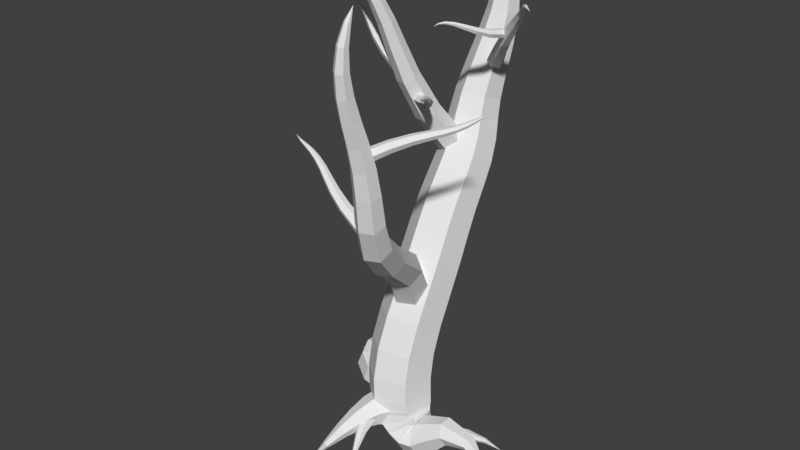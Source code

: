 # Source: Eiche_Blattlos_1.blend  (saved by Blender 2.79.0; exported with 4.5.12 LTS)
import bpy
from mathutils import Matrix  # noqa: F401  (used for matrix-valued properties, if any)

bpy.ops.wm.read_factory_settings(use_empty=True)
scene = bpy.context.scene
scene.name = 'Scene'

# ---- collections
col_collection_1 = bpy.data.collections.new('Collection 1'); scene.collection.children.link(col_collection_1)

# ---- materials (node trees are filled in below, after node groups)
mat_material = bpy.data.materials.new('Material')
mat_material.alpha_threshold = 0.0
mat_material.use_transparent_shadow = False
mat_material.roughness = 0.5

# ---- material node trees

# ---- world
world_world = bpy.data.worlds.new('World'); scene.world = world_world
world_world.color = (0.05088, 0.05088, 0.05088)
world_world.use_sun_shadow = False
world_world.sun_shadow_jitter_overblur = 0.0
world_world.cycles.sampling_method = 'MANUAL'

# ---- meshes
me_cunurbspath = bpy.data.meshes.new('CUNurbsPath')
me_cunurbspath.from_pydata([(1.739, 1.183e-08, -0.4731), (1.739, 1.183e-08, -0.4731), (1.739, 1.183e-08, -0.4731), (1.739, 1.183e-08, -0.4731), (1.739, 1.183e-08, -0.4731), (1.739, 1.183e-08, -0.4731), (1.409, -0.06551, -0.017), (1.407, 0.06377, -0.017), (1.362, 0.1279, -0.1196), (1.318, 0.06275, -0.2222), (1.319, -0.06653, -0.2222), (1.365, -0.1307, -0.1196), (0.9299, -0.114, 0.08299), (0.9246, 0.09529, 0.08323), (0.9659, 0.2012, -0.09257), (1.012, 0.0979, -0.2686), (1.018, -0.1114, -0.2688), (0.9764, -0.2173, -0.09305), (0.5735, -0.1561, -0.06706), (0.5664, 0.1145, -0.06688), (0.6953, 0.2534, -0.2602), (0.8314, 0.1217, -0.4538), (0.8385, -0.1489, -0.4539), (0.7095, -0.2879, -0.2606), (0.4231, -0.186, -0.1395), (0.4279, 0.1367, -0.1326), (0.5203, 0.3024, -0.3939), (0.6079, 0.1453, -0.662), (0.6032, -0.1775, -0.6688), (0.5107, -0.3431, -0.4076), (0.4335, -0.2121, -0.1006), (0.4707, 0.1553, -0.0923), (0.3972, 0.3553, -0.3941), (0.2864, 0.1879, -0.7042), (0.2492, -0.1796, -0.7125), (0.3227, -0.3796, -0.4107), (0.4204, -0.2313, -0.03413), (0.4898, 0.1758, -0.04021), (0.2944, 0.4145, -0.3148), (0.02955, 0.2461, -0.5833), (-0.03982, -0.161, -0.5773), (0.1556, -0.3997, -0.3027), (0.3875, -0.2412, 0.04802), (0.4715, 0.2039, 0.03276), (0.2003, 0.4776, -0.2059), (-0.1548, 0.3061, -0.4294), (-0.2387, -0.139, -0.4141), (0.03249, -0.4126, -0.1754), (0.3824, -0.2536, 0.1079), (0.4673, 0.224, 0.101), (0.1221, 0.5295, -0.05009), (-0.308, 0.3574, -0.1943), (-0.3928, -0.1202, -0.1874), (-0.04761, -0.4257, -0.03629), (0.3679, -0.2625, 0.253), (0.4561, 0.2322, 0.2445), (0.07585, 0.5542, 0.1788), (-0.3926, 0.3815, 0.1216), (-0.4809, -0.1132, 0.1301), (-0.1006, -0.4352, 0.1958), (0.3507, -0.2486, 0.5701), (0.4429, 0.2451, 0.5177), (0.05912, 0.5702, 0.4731), (-0.4168, 0.4017, 0.4811), (-0.509, -0.09202, 0.5335), (-0.1252, -0.4172, 0.5781), (0.3526, -0.1675, 1.016), (0.4429, 0.3074, 0.8966), (0.06439, 0.6246, 0.8336), (-0.4045, 0.4669, 0.8898), (-0.4949, -0.007914, 1.009), (-0.1164, -0.3251, 1.072), (0.3747, -0.001023, 1.516), (0.4604, 0.4479, 1.346), (0.08844, 0.7514, 1.261), (-0.3693, 0.6058, 1.345), (-0.455, 0.1569, 1.515), (-0.083, -0.1466, 1.6), (0.4043, 0.2107, 2.012), (0.4867, 0.6421, 1.826), (0.1221, 0.9341, 1.73), (-0.3251, 0.7948, 1.82), (-0.4075, 0.3634, 2.006), (-0.04285, 0.07143, 2.102), (0.427, 0.412, 2.47), (0.5076, 0.834, 2.289), (0.1508, 1.118, 2.191), (-0.2866, 0.9796, 2.275), (-0.3673, 0.5576, 2.456), (-0.01047, 0.2739, 2.554), (0.4397, 0.5909, 2.884), (0.5181, 1.0, 2.7), (0.169, 1.274, 2.596), (-0.2584, 1.138, 2.676), (-0.3369, 0.7291, 2.861), (0.01219, 0.4554, 2.964), (0.4488, 0.7737, 3.258), (0.5242, 1.161, 3.053), (0.1826, 1.42, 2.934), (-0.2344, 1.291, 3.02), (-0.3098, 0.9039, 3.225), (0.03184, 0.6451, 3.344), (0.4549, 0.9732, 3.591), (0.5275, 1.339, 3.371), (0.1944, 1.581, 3.237), (-0.2114, 1.456, 3.322), (-0.2841, 1.09, 3.541), (0.04909, 0.8486, 3.676), (0.4455, 1.164, 3.882), (0.5156, 1.523, 3.68), (0.194, 1.75, 3.541), (-0.1977, 1.619, 3.604), (-0.2678, 1.26, 3.806), (0.05383, 1.032, 3.945), (0.4127, 1.311, 4.136), (0.4775, 1.671, 3.979), (0.1708, 1.893, 3.858), (-0.2008, 1.755, 3.892), (-0.2656, 1.395, 4.048), (0.04111, 1.173, 4.17), (0.3729, 1.416, 4.372), (0.4321, 1.766, 4.259), (0.1429, 1.987, 4.178), (-0.2055, 1.858, 4.211), (-0.2647, 1.508, 4.325), (0.02456, 1.287, 4.405), (0.3577, 1.51, 4.641), (0.4128, 1.838, 4.547), (0.1461, 2.054, 4.51), (-0.1755, 1.942, 4.567), (-0.2306, 1.614, 4.66), (0.03602, 1.398, 4.697), (0.3826, 1.617, 4.979), (0.433, 1.916, 4.895), (0.1921, 2.119, 4.882), (-0.09923, 2.022, 4.952), (-0.1497, 1.723, 5.036), (0.09121, 1.52, 5.049), (0.4273, 1.739, 5.382), (0.4732, 2.007, 5.314), (0.2592, 2.189, 5.306), (-0.0007441, 2.102, 5.365), (-0.0467, 1.833, 5.433), (0.1673, 1.652, 5.442), (0.4527, 1.856, 5.812), (0.4943, 2.088, 5.775), (0.3126, 2.242, 5.77), (0.08938, 2.165, 5.802), (0.04781, 1.933, 5.84), (0.2295, 1.779, 5.845), (0.4372, 1.925, 6.224), (0.4718, 2.108, 6.224), (0.3312, 2.229, 6.232), (0.1562, 2.168, 6.241), (0.1217, 1.985, 6.24), (0.2622, 1.864, 6.232), (0.3957, 1.932, 6.576), (0.4155, 2.045, 6.567), (0.3312, 2.12, 6.588), (0.227, 2.082, 6.619), (0.2072, 1.969, 6.628), (0.2915, 1.894, 6.607), (0.4411, 2.052, 6.83), (0.4411, 2.052, 6.83), (0.4411, 2.052, 6.83), (0.4411, 2.052, 6.83), (0.4411, 2.052, 6.83), (0.4411, 2.052, 6.83), (1.445, 0.7588, -0.6823), (1.445, 0.7588, -0.6823), (1.445, 0.7588, -0.6823), (1.445, 0.7588, -0.6823), (1.445, 0.7588, -0.6823), (1.445, 0.7588, -0.6823), (1.299, 0.5699, -0.4391), (1.272, 0.5983, -0.4391), (1.244, 0.5996, -0.4683), (1.245, 0.5725, -0.4975), (1.273, 0.5441, -0.4975), (1.3, 0.5428, -0.4683), (1.11, 0.3736, -0.2787), (1.06, 0.4358, -0.2823), (1.024, 0.4539, -0.3508), (1.037, 0.4098, -0.4158), (1.087, 0.3476, -0.4123), (1.123, 0.3295, -0.3437), (0.8497, 0.1765, -0.2191), (0.7912, 0.2805, -0.226), (0.7727, 0.3316, -0.3323), (0.8126, 0.2788, -0.4318), (0.8711, 0.1749, -0.4249), (0.8897, 0.1237, -0.3186), (0.5111, -0.002082, -0.2781), (0.4556, 0.1472, -0.2817), (0.4738, 0.2358, -0.4128), (0.5475, 0.1751, -0.5404), (0.603, 0.02584, -0.5368), (0.5848, -0.06276, -0.4056), (0.0908, -0.1465, -0.4598), (0.044, 0.04692, -0.4531), (0.1044, 0.1691, -0.5983), (0.2116, 0.09779, -0.7502), (0.2584, -0.09563, -0.7569), (0.198, -0.2178, -0.6117), (-0.6589, -1.277, -0.6587), (-0.6589, -1.277, -0.6587), (-0.6589, -1.277, -0.6587), (-0.6589, -1.277, -0.6587), (-0.6589, -1.277, -0.6587), (-0.6589, -1.277, -0.6587), (-0.4801, -1.171, -0.2985), (-0.4369, -1.213, -0.2985), (-0.3897, -1.207, -0.3348), (-0.3856, -1.159, -0.3711), (-0.4287, -1.118, -0.3711), (-0.476, -1.124, -0.3348), (-0.4031, -0.9521, -0.0728), (-0.2998, -1.007, -0.04779), (-0.2078, -0.9995, -0.1241), (-0.2191, -0.9366, -0.2254), (-0.3225, -0.8815, -0.2504), (-0.4145, -0.8892, -0.1741), (-0.3735, -0.6799, 0.06854), (-0.2095, -0.7345, 0.1176), (-0.07588, -0.7367, -0.002517), (-0.1063, -0.6842, -0.1716), (-0.2702, -0.6296, -0.2207), (-0.4038, -0.6275, -0.1006), (-0.3487, -0.3917, 0.1558), (-0.1291, -0.4608, 0.2218), (0.04026, -0.4961, 0.0561), (-0.01009, -0.4623, -0.1756), (-0.2297, -0.3932, -0.2417), (-0.3991, -0.3579, -0.07593), (-0.2915, -0.09818, 0.1964), (-0.02618, -0.2095, 0.2793), (0.1607, -0.3203, 0.07326), (0.08234, -0.3197, -0.2157), (-0.183, -0.2084, -0.2987), (-0.3699, -0.09762, -0.09261), (-0.171, 0.1938, 0.1636), (0.1293, 0.02927, 0.2723), (0.2957, -0.2032, 0.05462), (0.1617, -0.2711, -0.2718), (-0.1386, -0.1065, -0.3805), (-0.305, 0.1259, -0.1628), (-4.66e-05, 0.4522, 0.01586), (0.3449, 0.254, 0.1479), (0.4617, -0.1061, -0.03223), (0.2334, -0.2679, -0.3443), (-0.1116, -0.06974, -0.4764), (-0.2283, 0.2904, -0.2963), (0.1301, -1.284, -0.5051), (0.1301, -1.284, -0.5051), (0.1301, -1.284, -0.5051), (0.1301, -1.284, -0.5051), (0.1301, -1.284, -0.5051), (0.1301, -1.284, -0.5051), (0.02951, -1.078, -0.2551), (0.06674, -1.064, -0.2551), (0.07813, -1.038, -0.2829), (0.05229, -1.026, -0.3108), (0.01506, -1.04, -0.3108), (0.003672, -1.066, -0.2829), (-0.07762, -0.8491, -0.06615), (-0.002244, -0.8234, -0.06776), (0.02503, -0.7839, -0.1313), (-0.02308, -0.7701, -0.1933), (-0.09845, -0.7958, -0.1917), (-0.1257, -0.8353, -0.1281), (-0.169, -0.598, 0.05844), (-0.05221, -0.5736, 0.05138), (-0.003634, -0.5439, -0.05364), (-0.07181, -0.5385, -0.1516), (-0.1886, -0.5628, -0.1445), (-0.2371, -0.5926, -0.03952), (-0.2151, -0.32, 0.1075), (-0.0564, -0.3281, 0.09663), (0.01282, -0.3478, -0.04549), (-0.07668, -0.3593, -0.1768), (-0.2354, -0.3511, -0.1659), (-0.3046, -0.3315, -0.0238), (-0.1711, -0.02661, 0.05756), (0.01193, -0.1047, 0.06423), (0.07943, -0.2134, -0.08838), (-0.0361, -0.2439, -0.2477), (-0.2191, -0.1657, -0.2543), (-0.2866, -0.0571, -0.1017), (-1.558, 2.039, -0.4953), (-1.558, 2.039, -0.4953), (-1.558, 2.039, -0.4953), (-1.558, 2.039, -0.4953), (-1.558, 2.039, -0.4953), (-1.558, 2.039, -0.4953), (-1.448, 1.941, -0.2472), (-1.514, 1.896, -0.2472), (-1.526, 1.842, -0.3046), (-1.472, 1.833, -0.3621), (-1.405, 1.877, -0.3621), (-1.393, 1.931, -0.3046), (-1.291, 1.761, -0.09947), (-1.411, 1.689, -0.1028), (-1.448, 1.622, -0.2189), (-1.366, 1.626, -0.3316), (-1.247, 1.697, -0.3282), (-1.209, 1.765, -0.2121), (-1.16, 1.546, 0.01766), (-1.331, 1.474, 0.004504), (-1.387, 1.396, -0.1545), (-1.272, 1.39, -0.3004), (-1.101, 1.462, -0.2872), (-1.045, 1.54, -0.1282), (-1.076, 1.308, 0.1423), (-1.288, 1.254, 0.1155), (-1.357, 1.169, -0.07636), (-1.214, 1.139, -0.2414), (-1.002, 1.193, -0.2145), (-0.9327, 1.277, -0.02269), (-1.033, 1.039, 0.2576), (-1.269, 1.002, 0.2214), (-1.349, 0.9386, 0.002824), (-1.193, 0.9116, -0.1796), (-0.9573, 0.9484, -0.1434), (-0.8772, 1.012, 0.07515), (-0.9995, 0.7659, 0.299), (-1.234, 0.706, 0.2653), (-1.322, 0.6829, 0.03924), (-1.177, 0.7197, -0.1531), (-0.9428, 0.7796, -0.1194), (-0.8541, 0.8027, 0.1066), (-0.9203, 0.5646, 0.2585), (-1.103, 0.4236, 0.2192), (-1.186, 0.3977, 0.002331), (-1.086, 0.5127, -0.1753), (-0.9041, 0.6536, -0.136), (-0.8211, 0.6795, 0.08091), (-0.7225, 0.4325, 0.2164), (-0.814, 0.2279, 0.1685), (-0.846, 0.1649, -0.04952), (-0.7865, 0.3065, -0.2197), (-0.695, 0.5111, -0.1718), (-0.663, 0.5741, 0.04621), (-0.2398, 0.3298, 0.3019), (-0.2691, 0.07365, 0.2551), (-0.2298, -0.0208, 0.01392), (-0.1613, 0.1409, -0.1805), (-0.132, 0.397, -0.1338), (-0.1712, 0.4914, 0.1075), (-2.011, 1.439, -0.6014), (-2.011, 1.439, -0.6014), (-2.011, 1.439, -0.6014), (-2.011, 1.439, -0.6014), (-2.011, 1.439, -0.6014), (-2.011, 1.439, -0.6014), (-1.803, 1.384, -0.3528), (-1.819, 1.348, -0.3528), (-1.808, 1.321, -0.3793), (-1.781, 1.33, -0.4058), (-1.764, 1.366, -0.4058), (-1.775, 1.392, -0.3793), (-1.592, 1.287, -0.1568), (-1.631, 1.223, -0.1626), (-1.621, 1.178, -0.2225), (-1.572, 1.197, -0.2766), (-1.533, 1.261, -0.2709), (-1.543, 1.306, -0.211), (-1.372, 1.127, -0.007126), (-1.439, 1.047, -0.02239), (-1.442, 0.997, -0.1155), (-1.377, 1.027, -0.1934), (-1.309, 1.107, -0.1782), (-1.307, 1.157, -0.08501), (-1.144, 0.8897, 0.1008), (-1.238, 0.8075, 0.07719), (-1.255, 0.7619, -0.0403), (-1.177, 0.7985, -0.1341), (-1.083, 0.8808, -0.1105), (-1.067, 0.9264, 0.007012), (-0.9087, 0.5623, 0.176), (-1.019, 0.4874, 0.1478), (-1.045, 0.4503, 0.0193), (-0.9609, 0.488, -0.08095), (-0.8506, 0.5629, -0.05274), (-0.8245, 0.6, 0.07572), (-0.0123, 0.7556, 1.682), (-0.3075, 0.6203, 1.692), (-0.3453, 0.3071, 1.614), (-0.08794, 0.1292, 1.527), (0.2073, 0.2645, 1.517), (0.2451, 0.5777, 1.595), (0.2688, 0.08837, 2.649), (0.01327, -0.0232, 2.649), (-0.04619, -0.2355, 2.478), (0.1499, -0.3362, 2.307), (0.4055, -0.2246, 2.307), (0.4649, -0.01235, 2.478), (0.5623, -0.6468, 3.184), (0.3348, -0.7454, 3.183), (0.2745, -0.9171, 3.015), (0.4418, -0.9902, 2.847), (0.6692, -0.8915, 2.848), (0.7295, -0.7198, 3.016), (0.7565, -1.115, 3.6), (0.5517, -1.207, 3.603), (0.5106, -1.393, 3.483), (0.6743, -1.487, 3.362), (0.8791, -1.395, 3.36), (0.9202, -1.209, 3.479), (0.8536, -1.333, 4.018), (0.667, -1.417, 4.02), (0.6408, -1.61, 3.958), (0.8012, -1.72, 3.894), (0.9877, -1.636, 3.892), (1.014, -1.443, 3.954), (0.8943, -1.446, 4.444), (0.7231, -1.52, 4.439), (0.7014, -1.702, 4.402), (0.8508, -1.809, 4.369), (1.022, -1.734, 4.374), (1.044, -1.553, 4.411), (0.9051, -1.544, 4.847), (0.7486, -1.61, 4.834), (0.7285, -1.775, 4.794), (0.8649, -1.873, 4.767), (1.021, -1.807, 4.78), (1.042, -1.643, 4.82), (0.9064, -1.667, 5.208), (0.7644, -1.725, 5.191), (0.746, -1.871, 5.144), (0.8696, -1.959, 5.114), (1.012, -1.9, 5.131), (1.03, -1.754, 5.178), (0.9112, -1.8, 5.536), (0.7842, -1.853, 5.522), (0.7677, -1.983, 5.478), (0.8782, -2.06, 5.448), (1.005, -2.007, 5.461), (1.022, -1.877, 5.505), (0.925, -1.921, 5.846), (0.8146, -1.968, 5.841), (0.8007, -2.084, 5.81), (0.897, -2.152, 5.786), (1.007, -2.104, 5.792), (1.021, -1.988, 5.822), (0.9472, -2.005, 6.146), (0.8558, -2.046, 6.149), (0.8453, -2.146, 6.139), (0.9262, -2.204, 6.126), (1.018, -2.162, 6.122), (1.028, -2.063, 6.132), (0.9721, -2.032, 6.428), (0.9027, -2.064, 6.438), (0.8962, -2.14, 6.448), (0.9591, -2.184, 6.447), (1.028, -2.152, 6.437), (1.035, -2.076, 6.428), (0.9908, -2.001, 6.678), (0.9495, -2.019, 6.688), (0.9465, -2.062, 6.705), (0.9847, -2.086, 6.713), (1.026, -2.068, 6.703), (1.029, -2.025, 6.686), (0.9911, -1.943, 6.872), (0.9911, -1.943, 6.872), (0.9911, -1.943, 6.872), (0.9911, -1.943, 6.872), (0.9911, -1.943, 6.872), (0.9911, -1.943, 6.872), (0.1644, 1.559, 3.853), (-0.06158, 1.612, 3.858), (-0.2111, 1.494, 3.725), (-0.1345, 1.323, 3.588), (0.09145, 1.271, 3.583), (0.2409, 1.389, 3.715), (0.001682, 0.9287, 4.621), (-0.1892, 0.9764, 4.621), (-0.3187, 0.8637, 4.525), (-0.2575, 0.7032, 4.429), (-0.06667, 0.6555, 4.429), (0.06292, 0.7682, 4.525), (-0.1051, 0.5928, 5.185), (-0.2695, 0.6354, 5.182), (-0.3837, 0.5292, 5.115), (-0.3336, 0.3805, 5.05), (-0.1692, 0.3379, 5.053), (-0.05496, 0.4441, 5.12), (-0.1774, 0.3908, 5.63), (-0.3199, 0.4278, 5.628), (-0.42, 0.3324, 5.577), (-0.3775, 0.1999, 5.529), (-0.235, 0.1629, 5.531), (-0.135, 0.2583, 5.582), (-0.2363, 0.2255, 6.007), (-0.3584, 0.2577, 6.004), (-0.4439, 0.177, 5.957), (-0.4073, 0.064, 5.914), (-0.2852, 0.03176, 5.917), (-0.1997, 0.1125, 5.964), (-0.3031, 0.0619, 6.327), (-0.4042, 0.09162, 6.319), (-0.4742, 0.02794, 6.272), (-0.4431, -0.06546, 6.233), (-0.342, -0.09517, 6.242), (-0.272, -0.03149, 6.289), (-0.3968, -0.08849, 6.583), (-0.4744, -0.05916, 6.565), (-0.5273, -0.1051, 6.517), (-0.5025, -0.1803, 6.487), (-0.4249, -0.2096, 6.505), (-0.3721, -0.1637, 6.552), (-0.523, -0.2115, 6.764), (-0.5737, -0.1839, 6.74), (-0.6071, -0.2125, 6.696), (-0.59, -0.2687, 6.676), (-0.5393, -0.2963, 6.699), (-0.5058, -0.2677, 6.743), (-0.6673, -0.3041, 6.867), (-0.6908, -0.285, 6.849), (-0.7048, -0.298, 6.819), (-0.6951, -0.33, 6.807), (-0.6716, -0.349, 6.826), (-0.6577, -0.3361, 6.855), (-0.7945, -0.3744, 6.896), (-0.7945, -0.3744, 6.896), (-0.7945, -0.3744, 6.896), (-0.7945, -0.3744, 6.896), (-0.7945, -0.3744, 6.896), (-0.7945, -0.3744, 6.896), (0.3011, 1.903, 5.18), (0.1996, 1.821, 5.174), (0.1858, 1.741, 5.071), (0.2735, 1.744, 4.974), (0.375, 1.826, 4.979), (0.3888, 1.906, 5.082), (0.6585, 1.465, 5.5), (0.5776, 1.388, 5.5), (0.5745, 1.311, 5.421), (0.6523, 1.309, 5.342), (0.7332, 1.385, 5.342), (0.7363, 1.463, 5.421), (0.9059, 1.22, 5.755), (0.8409, 1.15, 5.76), (0.8452, 1.076, 5.699), (0.9146, 1.073, 5.633), (0.9796, 1.143, 5.628), (0.9753, 1.217, 5.689), (1.1, 1.065, 5.962), (1.046, 1.002, 5.969), (1.052, 0.9361, 5.919), (1.112, 0.9331, 5.862), (1.166, 0.9959, 5.855), (1.16, 1.062, 5.905), (1.27, 0.9326, 6.135), (1.222, 0.8794, 6.14), (1.226, 0.8245, 6.094), (1.276, 0.8229, 6.044), (1.323, 0.8761, 6.039), (1.32, 0.9309, 6.084), (1.421, 0.7943, 6.276), (1.379, 0.7522, 6.277), (1.378, 0.7095, 6.236), (1.419, 0.7089, 6.193), (1.461, 0.7509, 6.191), (1.462, 0.7936, 6.233), (1.545, 0.649, 6.387), (1.508, 0.6181, 6.386), (1.504, 0.5875, 6.349), (1.537, 0.5877, 6.314), (1.573, 0.6186, 6.315), (1.577, 0.6492, 6.352), (1.646, 0.5026, 6.465), (1.618, 0.4809, 6.463), (1.612, 0.4622, 6.434), (1.634, 0.4651, 6.407), (1.661, 0.4867, 6.408), (1.667, 0.5054, 6.437), (1.745, 0.3628, 6.499), (1.731, 0.3489, 6.498), (1.725, 0.3407, 6.481), (1.734, 0.3465, 6.464), (1.748, 0.3605, 6.464), (1.753, 0.3686, 6.482), (1.881, 0.2385, 6.473), (1.881, 0.2385, 6.473), (1.881, 0.2385, 6.473), (1.881, 0.2385, 6.473), (1.881, 0.2385, 6.473), (1.881, 0.2385, 6.473), (0.7782, -1.727, 4.99), (0.8398, -1.805, 4.986), (0.8997, -1.818, 4.908), (0.898, -1.753, 4.833), (0.8364, -1.675, 4.836), (0.7764, -1.662, 4.914), (1.086, -1.479, 5.15), (1.143, -1.542, 5.15), (1.19, -1.556, 5.081), (1.18, -1.508, 5.013), (1.124, -1.445, 5.013), (1.076, -1.431, 5.081), (1.286, -1.289, 5.222), (1.339, -1.339, 5.223), (1.376, -1.355, 5.163), (1.361, -1.32, 5.101), (1.309, -1.269, 5.099), (1.271, -1.253, 5.16), (1.431, -1.14, 5.253), (1.477, -1.183, 5.255), (1.507, -1.198, 5.202), (1.492, -1.17, 5.147), (1.446, -1.126, 5.146), (1.416, -1.111, 5.199), (1.552, -1.021, 5.277), (1.59, -1.059, 5.277), (1.617, -1.072, 5.232), (1.606, -1.046, 5.186), (1.568, -1.007, 5.185), (1.541, -0.9945, 5.23), (1.662, -0.9237, 5.307), (1.693, -0.9573, 5.308), (1.717, -0.966, 5.27), (1.711, -0.941, 5.233), (1.681, -0.9073, 5.233), (1.656, -0.8987, 5.27), (1.76, -0.8446, 5.349), (1.783, -0.8727, 5.348), (1.805, -0.8779, 5.319), (1.803, -0.855, 5.291), (1.78, -0.827, 5.292), (1.758, -0.8218, 5.321), (1.848, -0.7836, 5.397), (1.863, -0.806, 5.395), (1.879, -0.8096, 5.374), (1.881, -0.791, 5.355), (1.866, -0.7686, 5.357), (1.85, -0.765, 5.378), (1.941, -0.747, 5.444), (1.946, -0.7611, 5.44), (1.953, -0.7639, 5.427), (1.956, -0.7527, 5.417), (1.951, -0.7386, 5.421), (1.944, -0.7358, 5.434), (2.057, -0.7461, 5.47), (2.057, -0.7461, 5.47), (2.057, -0.7461, 5.47), (2.057, -0.7461, 5.47), (2.057, -0.7461, 5.47), (2.057, -0.7461, 5.47), (0.7103, -1.492, 3.832), (0.6923, -1.395, 3.842), (0.6243, -1.351, 3.784), (0.5743, -1.404, 3.716), (0.5923, -1.502, 3.707), (0.6603, -1.546, 3.765), (0.4273, -1.536, 4.086), (0.4205, -1.452, 4.086), (0.3663, -1.414, 4.034), (0.3189, -1.46, 3.981), (0.3257, -1.545, 3.981), (0.3799, -1.583, 4.034), (0.2393, -1.527, 4.258), (0.24, -1.454, 4.251), (0.1952, -1.421, 4.204), (0.1498, -1.461, 4.163), (0.1492, -1.534, 4.17), (0.1939, -1.567, 4.217), (0.1059, -1.5, 4.384), (0.1085, -1.437, 4.376), (0.06975, -1.409, 4.335), (0.02832, -1.443, 4.302), (0.02566, -1.506, 4.31), (0.06444, -1.534, 4.351), (-0.001856, -1.478, 4.49), (-0.001389, -1.424, 4.485), (-0.03573, -1.399, 4.451), (-0.07053, -1.429, 4.422), (-0.071, -1.483, 4.427), (-0.03666, -1.507, 4.461), (-0.09991, -1.471, 4.584), (-0.1027, -1.425, 4.583), (-0.1322, -1.405, 4.556), (-0.1588, -1.43, 4.529), (-0.1561, -1.475, 4.529), (-0.1266, -1.495, 4.557), (-0.1911, -1.477, 4.662), (-0.1965, -1.442, 4.665), (-0.2208, -1.425, 4.644), (-0.2397, -1.445, 4.619), (-0.2343, -1.481, 4.617), (-0.21, -1.497, 4.638), (-0.271, -1.496, 4.725), (-0.2776, -1.471, 4.73), (-0.2975, -1.459, 4.716), (-0.3107, -1.473, 4.698), (-0.304, -1.499, 4.693), (-0.2841, -1.51, 4.707), (-0.3338, -1.525, 4.785), (-0.339, -1.512, 4.789), (-0.3526, -1.507, 4.785), (-0.361, -1.516, 4.776), (-0.3559, -1.529, 4.771), (-0.3423, -1.534, 4.776), (-0.3722, -1.57, 4.868), (-0.3722, -1.57, 4.868), (-0.3722, -1.57, 4.868), (-0.3722, -1.57, 4.868), (-0.3722, -1.57, 4.868), (-0.3722, -1.57, 4.868), (-0.1562, 0.3653, 5.239), (-0.1742, 0.4628, 5.248), (-0.2422, 0.5068, 5.19), (-0.2922, 0.4534, 5.123), (-0.2742, 0.3559, 5.113), (-0.2062, 0.3119, 5.171), (-0.4374, 0.3214, 5.492), (-0.4443, 0.4055, 5.492), (-0.4991, 0.4434, 5.44), (-0.5469, 0.3971, 5.388), (-0.54, 0.313, 5.388), (-0.4852, 0.2752, 5.44), (-0.6175, 0.3308, 5.661), (-0.617, 0.4034, 5.655), (-0.6632, 0.436, 5.609), (-0.7099, 0.3961, 5.569), (-0.7104, 0.3236, 5.576), (-0.6642, 0.2909, 5.622), (-0.7359, 0.3574, 5.784), (-0.7333, 0.4199, 5.776), (-0.7744, 0.4484, 5.737), (-0.8181, 0.4143, 5.707), (-0.8207, 0.3517, 5.715), (-0.7796, 0.3233, 5.754), (-0.8257, 0.3788, 5.886), (-0.8253, 0.4328, 5.881), (-0.8618, 0.4574, 5.85), (-0.8988, 0.4281, 5.823), (-0.8992, 0.3741, 5.828), (-0.8627, 0.3494, 5.86), (-0.9112, 0.3859, 5.979), (-0.9139, 0.4311, 5.978), (-0.9443, 0.4518, 5.952), (-0.9719, 0.4271, 5.926), (-0.9691, 0.3818, 5.926), (-0.9388, 0.3612, 5.953), (-1.004, 0.3789, 6.059), (-1.009, 0.4148, 6.062), (-1.032, 0.4315, 6.039), (-1.051, 0.4122, 6.014), (-1.046, 0.3762, 6.012), (-1.023, 0.3595, 6.035), (-1.101, 0.3602, 6.127), (-1.107, 0.3861, 6.13), (-1.125, 0.3981, 6.114), (-1.137, 0.3844, 6.095), (-1.131, 0.3585, 6.091), (-1.113, 0.3465, 6.107), (-1.187, 0.3314, 6.19), (-1.192, 0.3453, 6.194), (-1.205, 0.3509, 6.188), (-1.213, 0.3426, 6.178), (-1.208, 0.3287, 6.174), (-1.195, 0.3231, 6.18), (-1.239, 0.288, 6.275), (-1.239, 0.288, 6.275), (-1.239, 0.288, 6.275), (-1.239, 0.288, 6.275), (-1.239, 0.288, 6.275), (-1.239, 0.288, 6.275), (-0.1858, 0.6645, 4.859), (-0.2229, 0.5835, 4.861), (-0.2408, 0.5411, 4.785), (-0.2216, 0.5796, 4.707), (-0.1845, 0.6606, 4.705), (-0.1666, 0.703, 4.781), (0.1039, 0.4924, 4.887), (0.06119, 0.4301, 4.887), (0.05096, 0.3913, 4.823), (0.0834, 0.4149, 4.759), (0.1261, 0.4772, 4.759), (0.1363, 0.5159, 4.823), (0.3057, 0.3196, 4.959), (0.2612, 0.2721, 4.956), (0.2552, 0.2364, 4.902), (0.2937, 0.2481, 4.85), (0.3382, 0.2956, 4.853), (0.3443, 0.3314, 4.908), (0.4377, 0.162, 5.044), (0.3943, 0.1262, 5.038), (0.39, 0.09414, 4.992), (0.4291, 0.09786, 4.951), (0.4725, 0.1337, 4.957), (0.4768, 0.1657, 5.003), (0.5193, 0.02633, 5.121), (0.4794, -0.000209, 5.114), (0.4753, -0.02701, 5.074), (0.5111, -0.02726, 5.041), (0.551, -0.0007248, 5.048), (0.5551, 0.02607, 5.089), (0.5722, -0.08937, 5.179), (0.5376, -0.1094, 5.172), (0.5328, -0.1292, 5.137), (0.5626, -0.129, 5.109), (0.5971, -0.109, 5.117), (0.6019, -0.08919, 5.152), (0.6165, -0.1911, 5.214), (0.5889, -0.2073, 5.208), (0.5836, -0.2203, 5.179), (0.606, -0.2172, 5.155), (0.6336, -0.2009, 5.161), (0.6388, -0.1879, 5.19), (0.6632, -0.2801, 5.23), (0.6439, -0.2937, 5.226), (0.6397, -0.3027, 5.204), (0.6548, -0.2982, 5.187), (0.6741, -0.2846, 5.19), (0.6783, -0.2756, 5.212), (0.7122, -0.3533, 5.241), (0.7023, -0.3625, 5.24), (0.7015, -0.3697, 5.228), (0.7105, -0.3677, 5.218), (0.7204, -0.3585, 5.22), (0.7212, -0.3513, 5.232), (0.7572, -0.4069, 5.272), (0.7572, -0.4069, 5.272), (0.7572, -0.4069, 5.272), (0.7572, -0.4069, 5.272), (0.7572, -0.4069, 5.272), (0.7572, -0.4069, 5.272), (1.005, 1.005, 5.898), (0.9375, 1.014, 5.9), (0.9014, 1.013, 5.842), (0.9328, 1.003, 5.783), (1.0, 0.9932, 5.781), (1.036, 0.9943, 5.839), (0.9498, 0.7636, 5.937), (0.8936, 0.7797, 5.937), (0.8621, 0.7754, 5.888), (0.8866, 0.7551, 5.839), (0.9427, 0.739, 5.839), (0.9743, 0.7433, 5.888), (0.8747, 0.5752, 5.996), (0.8302, 0.5948, 5.994), (0.8036, 0.5907, 5.953), (0.8216, 0.5669, 5.915), (0.866, 0.5473, 5.917), (0.8926, 0.5514, 5.957), (0.788, 0.4279, 6.054), (0.7546, 0.4476, 6.051), (0.7342, 0.4457, 6.018), (0.7472, 0.4242, 5.988), (0.7806, 0.4045, 5.992), (0.801, 0.4063, 6.025), (0.6997, 0.3116, 6.097), (0.676, 0.3283, 6.094), (0.6624, 0.3294, 6.068), (0.6725, 0.3138, 6.045), (0.6962, 0.2971, 6.049), (0.7098, 0.296, 6.074), (0.6211, 0.2175, 6.114), (0.6052, 0.2286, 6.111), (0.5981, 0.2319, 6.094), (0.6067, 0.2241, 6.078), (0.6225, 0.213, 6.08), (0.6297, 0.2097, 6.098), (0.5644, 0.1381, 6.101), (0.5557, 0.1424, 6.1), (0.553, 0.1456, 6.091), (0.559, 0.1445, 6.083), (0.5677, 0.1403, 6.084), (0.5703, 0.1371, 6.093), (0.5409, 0.06663, 6.063), (0.5409, 0.06663, 6.063), (0.5409, 0.06663, 6.063), (0.5409, 0.06663, 6.063), (0.5409, 0.06663, 6.063), (0.5409, 0.06663, 6.063)], [], [(0, 6, 11, 5), (1, 7, 6, 0), (2, 8, 7, 1), (3, 9, 8, 2), (4, 10, 9, 3), (5, 11, 10, 4), (6, 12, 17, 11), (7, 13, 12, 6), (8, 14, 13, 7), (9, 15, 14, 8), (10, 16, 15, 9), (11, 17, 16, 10), (12, 18, 23, 17), (13, 19, 18, 12), (14, 20, 19, 13), (15, 21, 20, 14), (16, 22, 21, 15), (17, 23, 22, 16), (18, 24, 29, 23), (19, 25, 24, 18), (20, 26, 25, 19), (21, 27, 26, 20), (22, 28, 27, 21), (23, 29, 28, 22), (24, 30, 35, 29), (25, 31, 30, 24), (26, 32, 31, 25), (27, 33, 32, 26), (28, 34, 33, 27), (29, 35, 34, 28), (30, 36, 41, 35), (31, 37, 36, 30), (32, 38, 37, 31), (33, 39, 38, 32), (34, 40, 39, 33), (35, 41, 40, 34), (36, 42, 47, 41), (37, 43, 42, 36), (38, 44, 43, 37), (39, 45, 44, 38), (40, 46, 45, 39), (41, 47, 46, 40), (42, 48, 53, 47), (43, 49, 48, 42), (44, 50, 49, 43), (45, 51, 50, 44), (46, 52, 51, 45), (47, 53, 52, 46), (48, 54, 59, 53), (49, 55, 54, 48), (50, 56, 55, 49), (51, 57, 56, 50), (52, 58, 57, 51), (53, 59, 58, 52), (54, 60, 65, 59), (55, 61, 60, 54), (56, 62, 61, 55), (57, 63, 62, 56), (58, 64, 63, 57), (59, 65, 64, 58), (60, 66, 71, 65), (61, 67, 66, 60), (62, 68, 67, 61), (63, 69, 68, 62), (64, 70, 69, 63), (65, 71, 70, 64), (66, 72, 77, 71), (67, 73, 72, 66), (68, 74, 73, 67), (69, 75, 74, 68), (70, 76, 75, 69), (71, 77, 76, 70), (72, 78, 83, 77), (73, 79, 78, 72), (74, 80, 79, 73), (75, 81, 80, 74), (76, 82, 81, 75), (77, 83, 82, 76), (78, 84, 89, 83), (79, 85, 84, 78), (80, 86, 85, 79), (81, 87, 86, 80), (82, 88, 87, 81), (83, 89, 88, 82), (84, 90, 95, 89), (85, 91, 90, 84), (86, 92, 91, 85), (87, 93, 92, 86), (88, 94, 93, 87), (89, 95, 94, 88), (90, 96, 101, 95), (91, 97, 96, 90), (92, 98, 97, 91), (93, 99, 98, 92), (94, 100, 99, 93), (95, 101, 100, 94), (96, 102, 107, 101), (97, 103, 102, 96), (98, 104, 103, 97), (99, 105, 104, 98), (100, 106, 105, 99), (101, 107, 106, 100), (102, 108, 113, 107), (103, 109, 108, 102), (104, 110, 109, 103), (105, 111, 110, 104), (106, 112, 111, 105), (107, 113, 112, 106), (108, 114, 119, 113), (109, 115, 114, 108), (110, 116, 115, 109), (111, 117, 116, 110), (112, 118, 117, 111), (113, 119, 118, 112), (114, 120, 125, 119), (115, 121, 120, 114), (116, 122, 121, 115), (117, 123, 122, 116), (118, 124, 123, 117), (119, 125, 124, 118), (120, 126, 131, 125), (121, 127, 126, 120), (122, 128, 127, 121), (123, 129, 128, 122), (124, 130, 129, 123), (125, 131, 130, 124), (126, 132, 137, 131), (127, 133, 132, 126), (128, 134, 133, 127), (129, 135, 134, 128), (130, 136, 135, 129), (131, 137, 136, 130), (132, 138, 143, 137), (133, 139, 138, 132), (134, 140, 139, 133), (135, 141, 140, 134), (136, 142, 141, 135), (137, 143, 142, 136), (138, 144, 149, 143), (139, 145, 144, 138), (140, 146, 145, 139), (141, 147, 146, 140), (142, 148, 147, 141), (143, 149, 148, 142), (144, 150, 155, 149), (145, 151, 150, 144), (146, 152, 151, 145), (147, 153, 152, 146), (148, 154, 153, 147), (149, 155, 154, 148), (150, 156, 161, 155), (151, 157, 156, 150), (152, 158, 157, 151), (153, 159, 158, 152), (154, 160, 159, 153), (155, 161, 160, 154), (156, 162, 167, 161), (157, 163, 162, 156), (158, 164, 163, 157), (159, 165, 164, 158), (160, 166, 165, 159), (161, 167, 166, 160), (168, 174, 179, 173), (169, 175, 174, 168), (170, 176, 175, 169), (171, 177, 176, 170), (172, 178, 177, 171), (173, 179, 178, 172), (174, 180, 185, 179), (175, 181, 180, 174), (176, 182, 181, 175), (177, 183, 182, 176), (178, 184, 183, 177), (179, 185, 184, 178), (180, 186, 191, 185), (181, 187, 186, 180), (182, 188, 187, 181), (183, 189, 188, 182), (184, 190, 189, 183), (185, 191, 190, 184), (186, 192, 197, 191), (187, 193, 192, 186), (188, 194, 193, 187), (189, 195, 194, 188), (190, 196, 195, 189), (191, 197, 196, 190), (192, 198, 203, 197), (193, 199, 198, 192), (194, 200, 199, 193), (195, 201, 200, 194), (196, 202, 201, 195), (197, 203, 202, 196), (204, 210, 215, 209), (205, 211, 210, 204), (206, 212, 211, 205), (207, 213, 212, 206), (208, 214, 213, 207), (209, 215, 214, 208), (210, 216, 221, 215), (211, 217, 216, 210), (212, 218, 217, 211), (213, 219, 218, 212), (214, 220, 219, 213), (215, 221, 220, 214), (216, 222, 227, 221), (217, 223, 222, 216), (218, 224, 223, 217), (219, 225, 224, 218), (220, 226, 225, 219), (221, 227, 226, 220), (222, 228, 233, 227), (223, 229, 228, 222), (224, 230, 229, 223), (225, 231, 230, 224), (226, 232, 231, 225), (227, 233, 232, 226), (228, 234, 239, 233), (229, 235, 234, 228), (230, 236, 235, 229), (231, 237, 236, 230), (232, 238, 237, 231), (233, 239, 238, 232), (234, 240, 245, 239), (235, 241, 240, 234), (236, 242, 241, 235), (237, 243, 242, 236), (238, 244, 243, 237), (239, 245, 244, 238), (240, 246, 251, 245), (241, 247, 246, 240), (242, 248, 247, 241), (243, 249, 248, 242), (244, 250, 249, 243), (245, 251, 250, 244), (252, 258, 263, 257), (253, 259, 258, 252), (254, 260, 259, 253), (255, 261, 260, 254), (256, 262, 261, 255), (257, 263, 262, 256), (258, 264, 269, 263), (259, 265, 264, 258), (260, 266, 265, 259), (261, 267, 266, 260), (262, 268, 267, 261), (263, 269, 268, 262), (264, 270, 275, 269), (265, 271, 270, 264), (266, 272, 271, 265), (267, 273, 272, 266), (268, 274, 273, 267), (269, 275, 274, 268), (270, 276, 281, 275), (271, 277, 276, 270), (272, 278, 277, 271), (273, 279, 278, 272), (274, 280, 279, 273), (275, 281, 280, 274), (276, 282, 287, 281), (277, 283, 282, 276), (278, 284, 283, 277), (279, 285, 284, 278), (280, 286, 285, 279), (281, 287, 286, 280), (288, 294, 299, 293), (289, 295, 294, 288), (290, 296, 295, 289), (291, 297, 296, 290), (292, 298, 297, 291), (293, 299, 298, 292), (294, 300, 305, 299), (295, 301, 300, 294), (296, 302, 301, 295), (297, 303, 302, 296), (298, 304, 303, 297), (299, 305, 304, 298), (300, 306, 311, 305), (301, 307, 306, 300), (302, 308, 307, 301), (303, 309, 308, 302), (304, 310, 309, 303), (305, 311, 310, 304), (306, 312, 317, 311), (307, 313, 312, 306), (308, 314, 313, 307), (309, 315, 314, 308), (310, 316, 315, 309), (311, 317, 316, 310), (312, 318, 323, 317), (313, 319, 318, 312), (314, 320, 319, 313), (315, 321, 320, 314), (316, 322, 321, 315), (317, 323, 322, 316), (318, 324, 329, 323), (319, 325, 324, 318), (320, 326, 325, 319), (321, 327, 326, 320), (322, 328, 327, 321), (323, 329, 328, 322), (324, 330, 335, 329), (325, 331, 330, 324), (326, 332, 331, 325), (327, 333, 332, 326), (328, 334, 333, 327), (329, 335, 334, 328), (330, 336, 341, 335), (331, 337, 336, 330), (332, 338, 337, 331), (333, 339, 338, 332), (334, 340, 339, 333), (335, 341, 340, 334), (336, 342, 347, 341), (337, 343, 342, 336), (338, 344, 343, 337), (339, 345, 344, 338), (340, 346, 345, 339), (341, 347, 346, 340), (348, 354, 359, 353), (349, 355, 354, 348), (350, 356, 355, 349), (351, 357, 356, 350), (352, 358, 357, 351), (353, 359, 358, 352), (354, 360, 365, 359), (355, 361, 360, 354), (356, 362, 361, 355), (357, 363, 362, 356), (358, 364, 363, 357), (359, 365, 364, 358), (360, 366, 371, 365), (361, 367, 366, 360), (362, 368, 367, 361), (363, 369, 368, 362), (364, 370, 369, 363), (365, 371, 370, 364), (366, 372, 377, 371), (367, 373, 372, 366), (368, 374, 373, 367), (369, 375, 374, 368), (370, 376, 375, 369), (371, 377, 376, 370), (372, 378, 383, 377), (373, 379, 378, 372), (374, 380, 379, 373), (375, 381, 380, 374), (376, 382, 381, 375), (377, 383, 382, 376), (384, 390, 395, 389), (385, 391, 390, 384), (386, 392, 391, 385), (387, 393, 392, 386), (388, 394, 393, 387), (389, 395, 394, 388), (390, 396, 401, 395), (391, 397, 396, 390), (392, 398, 397, 391), (393, 399, 398, 392), (394, 400, 399, 393), (395, 401, 400, 394), (396, 402, 407, 401), (397, 403, 402, 396), (398, 404, 403, 397), (399, 405, 404, 398), (400, 406, 405, 399), (401, 407, 406, 400), (402, 408, 413, 407), (403, 409, 408, 402), (404, 410, 409, 403), (405, 411, 410, 404), (406, 412, 411, 405), (407, 413, 412, 406), (408, 414, 419, 413), (409, 415, 414, 408), (410, 416, 415, 409), (411, 417, 416, 410), (412, 418, 417, 411), (413, 419, 418, 412), (414, 420, 425, 419), (415, 421, 420, 414), (416, 422, 421, 415), (417, 423, 422, 416), (418, 424, 423, 417), (419, 425, 424, 418), (420, 426, 431, 425), (421, 427, 426, 420), (422, 428, 427, 421), (423, 429, 428, 422), (424, 430, 429, 423), (425, 431, 430, 424), (426, 432, 437, 431), (427, 433, 432, 426), (428, 434, 433, 427), (429, 435, 434, 428), (430, 436, 435, 429), (431, 437, 436, 430), (432, 438, 443, 437), (433, 439, 438, 432), (434, 440, 439, 433), (435, 441, 440, 434), (436, 442, 441, 435), (437, 443, 442, 436), (438, 444, 449, 443), (439, 445, 444, 438), (440, 446, 445, 439), (441, 447, 446, 440), (442, 448, 447, 441), (443, 449, 448, 442), (444, 450, 455, 449), (445, 451, 450, 444), (446, 452, 451, 445), (447, 453, 452, 446), (448, 454, 453, 447), (449, 455, 454, 448), (450, 456, 461, 455), (451, 457, 456, 450), (452, 458, 457, 451), (453, 459, 458, 452), (454, 460, 459, 453), (455, 461, 460, 454), (456, 462, 467, 461), (457, 463, 462, 456), (458, 464, 463, 457), (459, 465, 464, 458), (460, 466, 465, 459), (461, 467, 466, 460), (468, 474, 479, 473), (469, 475, 474, 468), (470, 476, 475, 469), (471, 477, 476, 470), (472, 478, 477, 471), (473, 479, 478, 472), (474, 480, 485, 479), (475, 481, 480, 474), (476, 482, 481, 475), (477, 483, 482, 476), (478, 484, 483, 477), (479, 485, 484, 478), (480, 486, 491, 485), (481, 487, 486, 480), (482, 488, 487, 481), (483, 489, 488, 482), (484, 490, 489, 483), (485, 491, 490, 484), (486, 492, 497, 491), (487, 493, 492, 486), (488, 494, 493, 487), (489, 495, 494, 488), (490, 496, 495, 489), (491, 497, 496, 490), (492, 498, 503, 497), (493, 499, 498, 492), (494, 500, 499, 493), (495, 501, 500, 494), (496, 502, 501, 495), (497, 503, 502, 496), (498, 504, 509, 503), (499, 505, 504, 498), (500, 506, 505, 499), (501, 507, 506, 500), (502, 508, 507, 501), (503, 509, 508, 502), (504, 510, 515, 509), (505, 511, 510, 504), (506, 512, 511, 505), (507, 513, 512, 506), (508, 514, 513, 507), (509, 515, 514, 508), (510, 516, 521, 515), (511, 517, 516, 510), (512, 518, 517, 511), (513, 519, 518, 512), (514, 520, 519, 513), (515, 521, 520, 514), (516, 522, 527, 521), (517, 523, 522, 516), (518, 524, 523, 517), (519, 525, 524, 518), (520, 526, 525, 519), (521, 527, 526, 520), (528, 534, 539, 533), (529, 535, 534, 528), (530, 536, 535, 529), (531, 537, 536, 530), (532, 538, 537, 531), (533, 539, 538, 532), (534, 540, 545, 539), (535, 541, 540, 534), (536, 542, 541, 535), (537, 543, 542, 536), (538, 544, 543, 537), (539, 545, 544, 538), (540, 546, 551, 545), (541, 547, 546, 540), (542, 548, 547, 541), (543, 549, 548, 542), (544, 550, 549, 543), (545, 551, 550, 544), (546, 552, 557, 551), (547, 553, 552, 546), (548, 554, 553, 547), (549, 555, 554, 548), (550, 556, 555, 549), (551, 557, 556, 550), (552, 558, 563, 557), (553, 559, 558, 552), (554, 560, 559, 553), (555, 561, 560, 554), (556, 562, 561, 555), (557, 563, 562, 556), (558, 564, 569, 563), (559, 565, 564, 558), (560, 566, 565, 559), (561, 567, 566, 560), (562, 568, 567, 561), (563, 569, 568, 562), (564, 570, 575, 569), (565, 571, 570, 564), (566, 572, 571, 565), (567, 573, 572, 566), (568, 574, 573, 567), (569, 575, 574, 568), (570, 576, 581, 575), (571, 577, 576, 570), (572, 578, 577, 571), (573, 579, 578, 572), (574, 580, 579, 573), (575, 581, 580, 574), (576, 582, 587, 581), (577, 583, 582, 576), (578, 584, 583, 577), (579, 585, 584, 578), (580, 586, 585, 579), (581, 587, 586, 580), (588, 594, 599, 593), (589, 595, 594, 588), (590, 596, 595, 589), (591, 597, 596, 590), (592, 598, 597, 591), (593, 599, 598, 592), (594, 600, 605, 599), (595, 601, 600, 594), (596, 602, 601, 595), (597, 603, 602, 596), (598, 604, 603, 597), (599, 605, 604, 598), (600, 606, 611, 605), (601, 607, 606, 600), (602, 608, 607, 601), (603, 609, 608, 602), (604, 610, 609, 603), (605, 611, 610, 604), (606, 612, 617, 611), (607, 613, 612, 606), (608, 614, 613, 607), (609, 615, 614, 608), (610, 616, 615, 609), (611, 617, 616, 610), (612, 618, 623, 617), (613, 619, 618, 612), (614, 620, 619, 613), (615, 621, 620, 614), (616, 622, 621, 615), (617, 623, 622, 616), (618, 624, 629, 623), (619, 625, 624, 618), (620, 626, 625, 619), (621, 627, 626, 620), (622, 628, 627, 621), (623, 629, 628, 622), (624, 630, 635, 629), (625, 631, 630, 624), (626, 632, 631, 625), (627, 633, 632, 626), (628, 634, 633, 627), (629, 635, 634, 628), (630, 636, 641, 635), (631, 637, 636, 630), (632, 638, 637, 631), (633, 639, 638, 632), (634, 640, 639, 633), (635, 641, 640, 634), (636, 642, 647, 641), (637, 643, 642, 636), (638, 644, 643, 637), (639, 645, 644, 638), (640, 646, 645, 639), (641, 647, 646, 640), (648, 654, 659, 653), (649, 655, 654, 648), (650, 656, 655, 649), (651, 657, 656, 650), (652, 658, 657, 651), (653, 659, 658, 652), (654, 660, 665, 659), (655, 661, 660, 654), (656, 662, 661, 655), (657, 663, 662, 656), (658, 664, 663, 657), (659, 665, 664, 658), (660, 666, 671, 665), (661, 667, 666, 660), (662, 668, 667, 661), (663, 669, 668, 662), (664, 670, 669, 663), (665, 671, 670, 664), (666, 672, 677, 671), (667, 673, 672, 666), (668, 674, 673, 667), (669, 675, 674, 668), (670, 676, 675, 669), (671, 677, 676, 670), (672, 678, 683, 677), (673, 679, 678, 672), (674, 680, 679, 673), (675, 681, 680, 674), (676, 682, 681, 675), (677, 683, 682, 676), (678, 684, 689, 683), (679, 685, 684, 678), (680, 686, 685, 679), (681, 687, 686, 680), (682, 688, 687, 681), (683, 689, 688, 682), (684, 690, 695, 689), (685, 691, 690, 684), (686, 692, 691, 685), (687, 693, 692, 686), (688, 694, 693, 687), (689, 695, 694, 688), (690, 696, 701, 695), (691, 697, 696, 690), (692, 698, 697, 691), (693, 699, 698, 692), (694, 700, 699, 693), (695, 701, 700, 694), (696, 702, 707, 701), (697, 703, 702, 696), (698, 704, 703, 697), (699, 705, 704, 698), (700, 706, 705, 699), (701, 707, 706, 700), (708, 714, 719, 713), (709, 715, 714, 708), (710, 716, 715, 709), (711, 717, 716, 710), (712, 718, 717, 711), (713, 719, 718, 712), (714, 720, 725, 719), (715, 721, 720, 714), (716, 722, 721, 715), (717, 723, 722, 716), (718, 724, 723, 717), (719, 725, 724, 718), (720, 726, 731, 725), (721, 727, 726, 720), (722, 728, 727, 721), (723, 729, 728, 722), (724, 730, 729, 723), (725, 731, 730, 724), (726, 732, 737, 731), (727, 733, 732, 726), (728, 734, 733, 727), (729, 735, 734, 728), (730, 736, 735, 729), (731, 737, 736, 730), (732, 738, 743, 737), (733, 739, 738, 732), (734, 740, 739, 733), (735, 741, 740, 734), (736, 742, 741, 735), (737, 743, 742, 736), (738, 744, 749, 743), (739, 745, 744, 738), (740, 746, 745, 739), (741, 747, 746, 740), (742, 748, 747, 741), (743, 749, 748, 742), (744, 750, 755, 749), (745, 751, 750, 744), (746, 752, 751, 745), (747, 753, 752, 746), (748, 754, 753, 747), (749, 755, 754, 748), (750, 756, 761, 755), (751, 757, 756, 750), (752, 758, 757, 751), (753, 759, 758, 752), (754, 760, 759, 753), (755, 761, 760, 754), (756, 762, 767, 761), (757, 763, 762, 756), (758, 764, 763, 757), (759, 765, 764, 758), (760, 766, 765, 759), (761, 767, 766, 760), (768, 774, 779, 773), (769, 775, 774, 768), (770, 776, 775, 769), (771, 777, 776, 770), (772, 778, 777, 771), (773, 779, 778, 772), (774, 780, 785, 779), (775, 781, 780, 774), (776, 782, 781, 775), (777, 783, 782, 776), (778, 784, 783, 777), (779, 785, 784, 778), (780, 786, 791, 785), (781, 787, 786, 780), (782, 788, 787, 781), (783, 789, 788, 782), (784, 790, 789, 783), (785, 791, 790, 784), (786, 792, 797, 791), (787, 793, 792, 786), (788, 794, 793, 787), (789, 795, 794, 788), (790, 796, 795, 789), (791, 797, 796, 790), (792, 798, 803, 797), (793, 799, 798, 792), (794, 800, 799, 793), (795, 801, 800, 794), (796, 802, 801, 795), (797, 803, 802, 796), (798, 804, 809, 803), (799, 805, 804, 798), (800, 806, 805, 799), (801, 807, 806, 800), (802, 808, 807, 801), (803, 809, 808, 802), (804, 810, 815, 809), (805, 811, 810, 804), (806, 812, 811, 805), (807, 813, 812, 806), (808, 814, 813, 807), (809, 815, 814, 808), (810, 816, 821, 815), (811, 817, 816, 810), (812, 818, 817, 811), (813, 819, 818, 812), (814, 820, 819, 813), (815, 821, 820, 814), (816, 822, 827, 821), (817, 823, 822, 816), (818, 824, 823, 817), (819, 825, 824, 818), (820, 826, 825, 819), (821, 827, 826, 820), (828, 834, 839, 833), (829, 835, 834, 828), (830, 836, 835, 829), (831, 837, 836, 830), (832, 838, 837, 831), (833, 839, 838, 832), (834, 840, 845, 839), (835, 841, 840, 834), (836, 842, 841, 835), (837, 843, 842, 836), (838, 844, 843, 837), (839, 845, 844, 838), (840, 846, 851, 845), (841, 847, 846, 840), (842, 848, 847, 841), (843, 849, 848, 842), (844, 850, 849, 843), (845, 851, 850, 844), (846, 852, 857, 851), (847, 853, 852, 846), (848, 854, 853, 847), (849, 855, 854, 848), (850, 856, 855, 849), (851, 857, 856, 850), (852, 858, 863, 857), (853, 859, 858, 852), (854, 860, 859, 853), (855, 861, 860, 854), (856, 862, 861, 855), (857, 863, 862, 856), (858, 864, 869, 863), (859, 865, 864, 858), (860, 866, 865, 859), (861, 867, 866, 860), (862, 868, 867, 861), (863, 869, 868, 862), (864, 870, 875, 869), (865, 871, 870, 864), (866, 872, 871, 865), (867, 873, 872, 866), (868, 874, 873, 867), (869, 875, 874, 868)])
_uv = me_cunurbspath.uv_layers.new(name='UVMap')
_uv.uv.foreach_set('vector', [0.9203, 0.2103, 0.8797, 0.1666, 0.8926, 0.1608, 0.9203, 0.2103, 0.9203, 0.2103, 0.8707, 0.1716, 0.8797, 0.1666, 0.9203, 0.2103, 0.169, 0.8442, 0.1424, 0.8022, 0.1543, 0.7948, 0.169, 0.8442, 0.169, 0.8442, 0.1402, 0.8158, 0.1424, 0.8022, 0.169, 0.8442, 0.7387, 0.8811, 0.7387, 0.9248, 0.7242, 0.9231, 0.7387, 0.8811, 0.4705, 0.5842, 0.5095, 0.6203, 0.4956, 0.6248, 0.4705, 0.5842, 0.8797, 0.1666, 0.8672, 0.1131, 0.8906, 0.1163, 0.8926, 0.1608, 0.8707, 0.1716, 0.8526, 0.121, 0.8672, 0.1131, 0.8797, 0.1666, 0.3441, 0.8362, 0.3347, 0.8747, 0.3118, 0.8708, 0.3328, 0.8269, 0.1402, 0.8158, 0.1122, 0.8191, 0.107, 0.7961, 0.1424, 0.8022, 0.4956, 0.6248, 0.4925, 0.6588, 0.4787, 0.6511, 0.487, 0.6198, 0.5095, 0.6203, 0.5154, 0.6634, 0.4925, 0.6588, 0.4956, 0.6248, 0.8672, 0.1131, 0.8781, 0.07628, 0.9064, 0.08795, 0.8906, 0.1163, 0.3118, 0.8708, 0.3129, 0.9145, 0.2923, 0.9152, 0.2958, 0.8714, 0.3347, 0.8747, 0.3426, 0.9102, 0.3129, 0.9145, 0.3118, 0.8708, 0.1122, 0.8191, 0.08983, 0.837, 0.07614, 0.8109, 0.107, 0.7961, 0.1281, 0.8292, 0.1105, 0.8501, 0.08983, 0.837, 0.1122, 0.8191, 0.5154, 0.6634, 0.5032, 0.6975, 0.477, 0.6829, 0.4925, 0.6588, 0.8781, 0.07628, 0.8844, 0.06038, 0.9203, 0.06702, 0.9064, 0.08795, 0.3129, 0.9145, 0.3151, 0.9317, 0.2906, 0.9342, 0.2923, 0.9152, 0.3426, 0.9102, 0.3508, 0.9342, 0.3151, 0.9317, 0.3129, 0.9145, 0.08983, 0.837, 0.0634, 0.8572, 0.05419, 0.8223, 0.07614, 0.8109, 0.1105, 0.8501, 0.08679, 0.8736, 0.0634, 0.8572, 0.08983, 0.837, 0.5032, 0.6975, 0.4922, 0.7235, 0.4578, 0.7132, 0.477, 0.6829, 0.8844, 0.06038, 0.8829, 0.05985, 0.9203, 0.04594, 0.9203, 0.06702, 0.06838, 0.8037, 0.07174, 0.7987, 0.09588, 0.8173, 0.09178, 0.82, 0.05419, 0.8223, 0.04064, 0.8198, 0.07174, 0.7987, 0.06838, 0.8037, 0.0634, 0.8572, 0.03367, 0.8597, 0.04064, 0.8198, 0.05419, 0.8223, 0.4578, 0.7132, 0.4519, 0.7509, 0.4286, 0.7324, 0.4372, 0.6998, 0.4922, 0.7235, 0.4933, 0.7445, 0.4519, 0.7509, 0.4578, 0.7132, 0.8829, 0.05985, 0.8782, 0.05677, 0.9097, 0.0261, 0.9203, 0.04594, 0.07174, 0.7987, 0.07352, 0.7923, 0.0986, 0.8115, 0.09588, 0.8173, 0.04064, 0.8198, 0.03097, 0.8089, 0.07352, 0.7923, 0.07174, 0.7987, 0.03367, 0.8597, 0.01349, 0.8447, 0.03097, 0.8089, 0.04064, 0.8198, 0.251, 0.8107, 0.2462, 0.785, 0.2906, 0.7738, 0.2904, 0.7982, 0.4933, 0.7445, 0.5036, 0.7603, 0.4615, 0.7771, 0.4519, 0.7509, 0.8782, 0.05677, 0.8711, 0.05176, 0.8976, 0.01089, 0.9097, 0.0261, 0.8516, 0.08056, 0.8429, 0.07873, 0.8711, 0.05176, 0.8782, 0.05677, 0.03097, 0.8089, 0.02273, 0.7948, 0.07254, 0.7835, 0.07352, 0.7923, 0.01349, 0.8447, 0.0, 0.8262, 0.02273, 0.7948, 0.03097, 0.8089, 0.2462, 0.785, 0.2414, 0.76, 0.2903, 0.749, 0.2906, 0.7738, 0.5036, 0.7603, 0.5154, 0.7707, 0.4739, 0.7933, 0.4615, 0.7771, 0.8711, 0.05176, 0.8666, 0.04987, 0.885, 0.0, 0.8976, 0.01089, 0.07254, 0.7835, 0.0731, 0.7756, 0.1022, 0.7981, 0.09962, 0.8036, 0.02273, 0.7948, 0.01818, 0.7765, 0.0731, 0.7756, 0.07254, 0.7835, 0.6849, 0.5832, 0.6687, 0.5726, 0.7167, 0.5472, 0.7242, 0.5545, 0.2414, 0.76, 0.2343, 0.7306, 0.2864, 0.7176, 0.2903, 0.749, 0.2053, 0.7569, 0.1984, 0.7403, 0.2343, 0.7306, 0.2414, 0.76, 0.09481, 0.8754, 0.1086, 0.8736, 0.1141, 0.93, 0.09247, 0.93, 0.0731, 0.7756, 0.0766, 0.7606, 0.1068, 0.7837, 0.1022, 0.7981, 0.01818, 0.7765, 0.02069, 0.7519, 0.0766, 0.7606, 0.0731, 0.7756, 0.6687, 0.5726, 0.6558, 0.5502, 0.7093, 0.5305, 0.7167, 0.5472, 0.2343, 0.7306, 0.2231, 0.6952, 0.2771, 0.682, 0.2864, 0.7176, 0.1984, 0.7403, 0.1887, 0.7155, 0.2231, 0.6952, 0.2343, 0.7306, 0.6445, 0.01196, 0.6378, 0.04097, 0.5811, 0.0351, 0.5896, 0.0, 0.0766, 0.7606, 0.08411, 0.732, 0.1155, 0.7507, 0.1068, 0.7837, 0.02069, 0.7519, 0.02843, 0.7211, 0.08411, 0.732, 0.0766, 0.7606, 0.6558, 0.5502, 0.6476, 0.5206, 0.7028, 0.5062, 0.7093, 0.5305, 0.2231, 0.6952, 0.2107, 0.6532, 0.2662, 0.6445, 0.2771, 0.682, 0.1887, 0.7155, 0.1768, 0.6758, 0.2107, 0.6532, 0.2231, 0.6952, 0.6378, 0.04097, 0.6334, 0.08579, 0.577, 0.08486, 0.5811, 0.0351, 0.08411, 0.732, 0.09266, 0.6903, 0.1251, 0.7012, 0.1155, 0.7507, 0.02843, 0.7211, 0.03733, 0.6817, 0.09266, 0.6903, 0.08411, 0.732, 0.6476, 0.5206, 0.6445, 0.4872, 0.6993, 0.4768, 0.7028, 0.5062, 0.2107, 0.6532, 0.2028, 0.6035, 0.2586, 0.6021, 0.2662, 0.6445, 0.1768, 0.6758, 0.169, 0.6237, 0.2028, 0.6035, 0.2107, 0.6532, 0.6334, 0.08579, 0.6334, 0.1412, 0.5782, 0.1434, 0.577, 0.08486, 0.09266, 0.6903, 0.0992, 0.6376, 0.1318, 0.6421, 0.1251, 0.7012, 0.03733, 0.6817, 0.04463, 0.6319, 0.0992, 0.6376, 0.09266, 0.6903, 0.6445, 0.4872, 0.647, 0.4522, 0.7006, 0.4442, 0.6993, 0.4768, 0.2028, 0.6035, 0.2026, 0.5489, 0.2574, 0.5532, 0.2586, 0.6021, 0.169, 0.6237, 0.1695, 0.5662, 0.2026, 0.5489, 0.2028, 0.6035, 0.6334, 0.1412, 0.6361, 0.1993, 0.5821, 0.2024, 0.5782, 0.1434, 0.0992, 0.6376, 0.1035, 0.5792, 0.1356, 0.5811, 0.1318, 0.6421, 0.04463, 0.6319, 0.04999, 0.5751, 0.1035, 0.5792, 0.0992, 0.6376, 0.647, 0.4522, 0.6529, 0.4175, 0.7052, 0.4102, 0.7006, 0.4442, 0.2026, 0.5489, 0.2075, 0.4946, 0.261, 0.501, 0.2574, 0.5532, 0.1695, 0.5662, 0.1752, 0.5101, 0.2075, 0.4946, 0.2026, 0.5489, 0.6361, 0.1993, 0.6382, 0.2534, 0.5855, 0.2559, 0.5821, 0.2024, 0.1035, 0.5792, 0.107, 0.5226, 0.1383, 0.5246, 0.1356, 0.5811, 0.04999, 0.5751, 0.0546, 0.5191, 0.107, 0.5226, 0.1035, 0.5792, 0.6529, 0.4175, 0.6584, 0.3847, 0.7096, 0.3773, 0.7052, 0.4102, 0.2075, 0.4946, 0.2125, 0.4446, 0.2648, 0.4508, 0.261, 0.501, 0.1752, 0.5101, 0.1809, 0.4593, 0.2125, 0.4446, 0.2075, 0.4946, 0.6382, 0.2534, 0.6392, 0.3021, 0.5877, 0.3044, 0.5855, 0.2559, 0.107, 0.5226, 0.1097, 0.4726, 0.1404, 0.4737, 0.1383, 0.5246, 0.0546, 0.5191, 0.05849, 0.4702, 0.1097, 0.4726, 0.107, 0.5226, 0.6584, 0.3847, 0.6624, 0.3558, 0.7125, 0.3485, 0.7096, 0.3773, 0.2125, 0.4446, 0.2166, 0.3994, 0.2676, 0.4063, 0.2648, 0.4508, 0.1809, 0.4593, 0.1858, 0.4129, 0.2166, 0.3994, 0.2125, 0.4446, 0.6392, 0.3021, 0.6407, 0.3477, 0.5905, 0.3508, 0.5877, 0.3044, 0.1097, 0.4726, 0.1105, 0.4288, 0.1405, 0.4267, 0.1404, 0.4737, 0.05849, 0.4702, 0.06042, 0.4286, 0.1105, 0.4288, 0.1097, 0.4726, 0.6624, 0.3558, 0.6669, 0.3319, 0.7157, 0.3253, 0.7125, 0.3485, 0.2166, 0.3994, 0.2225, 0.3581, 0.2719, 0.3676, 0.2676, 0.4063, 0.1858, 0.4129, 0.1927, 0.3692, 0.2225, 0.3581, 0.2166, 0.3994, 0.6407, 0.3477, 0.6432, 0.3909, 0.5943, 0.3941, 0.5905, 0.3508, 0.1105, 0.4288, 0.1086, 0.3876, 0.1377, 0.383, 0.1405, 0.4267, 0.06042, 0.4286, 0.05993, 0.3899, 0.1086, 0.3876, 0.1105, 0.4288, 0.6669, 0.3319, 0.6728, 0.3124, 0.7202, 0.306, 0.7157, 0.3253, 0.2225, 0.3581, 0.2313, 0.321, 0.2789, 0.3327, 0.2719, 0.3676, 0.5905, 0.3508, 0.5943, 0.3941, 0.5708, 0.4029, 0.5664, 0.3624, 0.6432, 0.3909, 0.6445, 0.4299, 0.5972, 0.4306, 0.5943, 0.3941, 0.1086, 0.3876, 0.1047, 0.3472, 0.133, 0.344, 0.1377, 0.383, 0.05993, 0.3899, 0.05785, 0.3506, 0.1047, 0.3472, 0.1086, 0.3876, 0.6728, 0.3124, 0.6781, 0.2949, 0.7242, 0.2876, 0.7202, 0.306, 0.2313, 0.321, 0.2401, 0.2893, 0.2863, 0.2993, 0.2789, 0.3327, 0.5943, 0.3941, 0.5972, 0.4306, 0.5744, 0.4379, 0.5708, 0.4029, 0.6445, 0.4299, 0.6423, 0.4629, 0.5973, 0.4604, 0.5972, 0.4306, 0.1047, 0.3472, 0.1011, 0.3095, 0.1283, 0.311, 0.133, 0.344, 0.05785, 0.3506, 0.05643, 0.3114, 0.1011, 0.3095, 0.1047, 0.3472, 0.6781, 0.2949, 0.6801, 0.2765, 0.7241, 0.268, 0.7242, 0.2876, 0.2401, 0.2893, 0.2459, 0.2604, 0.2906, 0.2657, 0.2863, 0.2993, 0.2128, 0.2964, 0.2198, 0.2685, 0.2459, 0.2604, 0.2401, 0.2893, 0.6423, 0.4629, 0.638, 0.4915, 0.5959, 0.4892, 0.5973, 0.4604, 0.1011, 0.3095, 0.1002, 0.2764, 0.1256, 0.2818, 0.1283, 0.311, 0.05643, 0.3114, 0.05839, 0.2741, 0.1002, 0.2764, 0.1011, 0.3095, 0.6801, 0.2765, 0.6794, 0.2537, 0.7206, 0.2458, 0.7241, 0.268, 0.2459, 0.2604, 0.2482, 0.2289, 0.2902, 0.2301, 0.2906, 0.2657, 0.2198, 0.2685, 0.2235, 0.2404, 0.2482, 0.2289, 0.2459, 0.2604, 0.638, 0.4915, 0.6354, 0.5219, 0.5963, 0.5226, 0.5959, 0.4892, 0.1002, 0.2764, 0.1034, 0.2435, 0.1267, 0.2499, 0.1256, 0.2818, 0.05839, 0.2741, 0.06526, 0.237, 0.1034, 0.2435, 0.1002, 0.2764, 0.6794, 0.2537, 0.6801, 0.225, 0.7183, 0.2196, 0.7206, 0.2458, 0.2482, 0.2289, 0.2478, 0.1931, 0.2866, 0.1929, 0.2902, 0.2301, 0.2235, 0.2404, 0.225, 0.2078, 0.2478, 0.1931, 0.2482, 0.2289, 0.6354, 0.5219, 0.6363, 0.5588, 0.6007, 0.5614, 0.5963, 0.5226, 0.1034, 0.2435, 0.1112, 0.2041, 0.1325, 0.2101, 0.1267, 0.2499, 0.06526, 0.237, 0.07691, 0.1958, 0.1112, 0.2041, 0.1034, 0.2435, 0.6801, 0.225, 0.6844, 0.1911, 0.7191, 0.1878, 0.7183, 0.2196, 0.2478, 0.1931, 0.2464, 0.1551, 0.2819, 0.1548, 0.2866, 0.1929, 0.225, 0.2078, 0.2258, 0.1707, 0.2464, 0.1551, 0.2478, 0.1931, 0.6363, 0.5588, 0.6387, 0.6023, 0.607, 0.6043, 0.6007, 0.5614, 0.1112, 0.2041, 0.1222, 0.157, 0.1409, 0.163, 0.1325, 0.2101, 0.07691, 0.1958, 0.0917, 0.1492, 0.1222, 0.157, 0.1112, 0.2041, 0.6844, 0.1911, 0.6902, 0.1538, 0.7211, 0.1505, 0.7191, 0.1878, 0.2464, 0.1551, 0.2448, 0.1158, 0.2763, 0.1148, 0.2819, 0.1548, 0.6007, 0.5614, 0.607, 0.6043, 0.5915, 0.6187, 0.5833, 0.5772, 0.6387, 0.6023, 0.6384, 0.648, 0.6114, 0.6479, 0.607, 0.6043, 0.1222, 0.157, 0.1339, 0.106, 0.1492, 0.1134, 0.1409, 0.163, 0.0917, 0.1492, 0.108, 0.09917, 0.1339, 0.106, 0.1222, 0.157, 0.6902, 0.1538, 0.6938, 0.1139, 0.7201, 0.1096, 0.7211, 0.1505, 0.2448, 0.1158, 0.2415, 0.07559, 0.268, 0.07274, 0.2763, 0.1148, 0.2264, 0.13, 0.226, 0.08789, 0.2415, 0.07559, 0.2448, 0.1158, 0.6384, 0.648, 0.6323, 0.6892, 0.6114, 0.6875, 0.6114, 0.6479, 0.1339, 0.106, 0.1462, 0.05916, 0.1571, 0.06805, 0.1492, 0.1134, 0.108, 0.09917, 0.1265, 0.05253, 0.1462, 0.05916, 0.1339, 0.106, 0.6938, 0.1139, 0.6916, 0.07198, 0.712, 0.06709, 0.7201, 0.1096, 0.2415, 0.07559, 0.2333, 0.0369, 0.2531, 0.03174, 0.268, 0.07274, 0.226, 0.08789, 0.2215, 0.04769, 0.2333, 0.0369, 0.2415, 0.07559, 0.6323, 0.6892, 0.6221, 0.7211, 0.6092, 0.7222, 0.6114, 0.6875, 0.1462, 0.05916, 0.1585, 0.02721, 0.1656, 0.03174, 0.1571, 0.06805, 0.1265, 0.05253, 0.147, 0.02146, 0.1585, 0.02721, 0.1462, 0.05916, 0.6916, 0.07198, 0.6858, 0.03077, 0.6985, 0.03018, 0.712, 0.06709, 0.2333, 0.0369, 0.2183, 0.002316, 0.2308, 0.0, 0.2531, 0.03174, 0.2215, 0.04769, 0.2115, 0.01049, 0.2183, 0.002316, 0.2333, 0.0369, 0.6221, 0.7211, 0.6271, 0.7513, 0.6271, 0.7513, 0.6092, 0.7222, 0.1585, 0.02721, 0.169, 0.0, 0.169, 0.0, 0.1656, 0.03174, 0.147, 0.02146, 0.169, 0.0, 0.169, 0.0, 0.1585, 0.02721, 0.6858, 0.03077, 0.7001, 0.0, 0.7001, 0.0, 0.6985, 0.03018, 0.6771, 0.02529, 0.7001, 0.0, 0.7001, 0.0, 0.6858, 0.03077, 0.6092, 0.7222, 0.6271, 0.7513, 0.6271, 0.7513, 0.6028, 0.7303, 0.9639, 0.593, 0.9472, 0.5701, 0.9514, 0.5684, 0.9639, 0.593, 0.4254, 0.6082, 0.3993, 0.6346, 0.3967, 0.6332, 0.4254, 0.6082, 0.4254, 0.6082, 0.4029, 0.6372, 0.3993, 0.6346, 0.4254, 0.6082, 0.1554, 0.8736, 0.1506, 0.9073, 0.1462, 0.9075, 0.1554, 0.8736, 0.1554, 0.8736, 0.1538, 0.9089, 0.1506, 0.9073, 0.1554, 0.8736, 0.9322, 0.593, 0.9052, 0.5663, 0.9089, 0.5637, 0.9322, 0.593, 0.9472, 0.5701, 0.9366, 0.5417, 0.9454, 0.5401, 0.9514, 0.5684, 0.3993, 0.6346, 0.3821, 0.6647, 0.3765, 0.6627, 0.3967, 0.6332, 0.4029, 0.6372, 0.3906, 0.6673, 0.3821, 0.6647, 0.3993, 0.6346, 0.1506, 0.9073, 0.151, 0.9315, 0.1423, 0.9334, 0.1462, 0.9075, 0.9089, 0.5637, 0.8964, 0.5343, 0.9017, 0.5328, 0.9113, 0.5626, 0.9052, 0.5663, 0.8878, 0.5367, 0.8964, 0.5343, 0.9089, 0.5637, 0.9366, 0.5417, 0.9322, 0.5057, 0.9457, 0.5059, 0.9454, 0.5401, 0.3821, 0.6647, 0.3763, 0.6999, 0.3676, 0.699, 0.3765, 0.6627, 0.3906, 0.6673, 0.3896, 0.6989, 0.3763, 0.6999, 0.3821, 0.6647, 0.151, 0.9315, 0.1554, 0.9461, 0.1426, 0.9505, 0.1423, 0.9334, 0.8964, 0.5343, 0.8954, 0.5035, 0.9035, 0.5035, 0.9017, 0.5328, 0.8878, 0.5367, 0.882, 0.5022, 0.8954, 0.5035, 0.8964, 0.5343, 0.9322, 0.5057, 0.9342, 0.4621, 0.952, 0.465, 0.9457, 0.5059, 0.3763, 0.6999, 0.3841, 0.7404, 0.3731, 0.742, 0.3676, 0.699, 0.3896, 0.6989, 0.4007, 0.7337, 0.3841, 0.7404, 0.3763, 0.6999, 0.8622, 0.4087, 0.8618, 0.3854, 0.8774, 0.3921, 0.8739, 0.4148, 0.8504, 0.4148, 0.8462, 0.392, 0.8618, 0.3854, 0.8622, 0.4087, 0.882, 0.5022, 0.8902, 0.4621, 0.9067, 0.4692, 0.8954, 0.5035, 0.9342, 0.4621, 0.942, 0.4115, 0.9639, 0.4169, 0.952, 0.465, 0.3841, 0.7404, 0.4068, 0.7865, 0.3944, 0.7912, 0.3731, 0.742, 0.4007, 0.7337, 0.4254, 0.7739, 0.4068, 0.7865, 0.3841, 0.7404, 0.8618, 0.3854, 0.8625, 0.3478, 0.882, 0.3547, 0.8774, 0.3921, 0.8462, 0.392, 0.8429, 0.3538, 0.8625, 0.3478, 0.8618, 0.3854, 0.8902, 0.4621, 0.9139, 0.416, 0.9322, 0.4291, 0.9067, 0.4692, 0.7431, 0.8811, 0.7502, 0.9193, 0.7439, 0.9171, 0.7431, 0.8811, 0.3676, 0.6082, 0.3512, 0.6436, 0.3467, 0.6431, 0.3676, 0.6082, 0.3676, 0.6082, 0.3572, 0.6464, 0.3512, 0.6436, 0.3676, 0.6082, 0.9189, 0.2103, 0.8822, 0.2349, 0.8773, 0.2305, 0.9189, 0.2103, 0.1423, 0.8736, 0.1331, 0.913, 0.1263, 0.9122, 0.1423, 0.8736, 0.7431, 0.8811, 0.7439, 0.9171, 0.7387, 0.9193, 0.7431, 0.8811, 0.6342, 0.9132, 0.6091, 0.8941, 0.6176, 0.8848, 0.637, 0.907, 0.3512, 0.6436, 0.3328, 0.6782, 0.3257, 0.673, 0.3467, 0.6431, 0.3572, 0.6464, 0.3451, 0.6834, 0.3328, 0.6782, 0.3512, 0.6436, 0.8822, 0.2349, 0.8684, 0.2607, 0.8561, 0.2549, 0.8773, 0.2305, 0.1331, 0.913, 0.1423, 0.9356, 0.1295, 0.9379, 0.1263, 0.9122, 0.637, 0.907, 0.6176, 0.8848, 0.6291, 0.882, 0.6426, 0.9055, 0.6091, 0.8941, 0.5895, 0.8673, 0.6045, 0.8576, 0.6176, 0.8848, 0.3328, 0.6782, 0.3157, 0.7109, 0.3064, 0.7, 0.3257, 0.673, 0.3451, 0.6834, 0.3349, 0.7171, 0.3157, 0.7109, 0.3328, 0.6782, 0.8684, 0.2607, 0.867, 0.286, 0.8479, 0.2809, 0.8561, 0.2549, 0.8785, 0.2558, 0.8827, 0.2764, 0.867, 0.286, 0.8684, 0.2607, 0.6176, 0.8848, 0.6045, 0.8576, 0.6224, 0.8548, 0.6291, 0.882, 0.5895, 0.8673, 0.575, 0.8375, 0.5961, 0.8284, 0.6045, 0.8576, 0.3157, 0.7109, 0.3029, 0.7407, 0.2906, 0.7257, 0.3064, 0.7, 0.3349, 0.7171, 0.3295, 0.7456, 0.3029, 0.7407, 0.3157, 0.7109, 0.867, 0.286, 0.8707, 0.3093, 0.8455, 0.3056, 0.8479, 0.2809, 0.8827, 0.2764, 0.8915, 0.2962, 0.8707, 0.3093, 0.867, 0.286, 0.6045, 0.8576, 0.5961, 0.8284, 0.6209, 0.8281, 0.6224, 0.8548, 0.575, 0.8375, 0.5664, 0.8059, 0.5931, 0.7992, 0.5961, 0.8284, 0.2073, 0.9011, 0.1952, 0.8811, 0.2262, 0.8788, 0.2328, 0.9012, 0.3295, 0.7456, 0.3302, 0.7684, 0.2963, 0.7689, 0.3029, 0.7407, 0.8707, 0.3093, 0.8748, 0.3279, 0.8441, 0.3275, 0.8455, 0.3056, 0.8915, 0.2962, 0.9013, 0.314, 0.8748, 0.3279, 0.8707, 0.3093, 0.5961, 0.8284, 0.5931, 0.7992, 0.6245, 0.8062, 0.6209, 0.8281, 0.2262, 0.8788, 0.2178, 0.8486, 0.2496, 0.8373, 0.2507, 0.8624, 0.1952, 0.8811, 0.1816, 0.8551, 0.2178, 0.8486, 0.2262, 0.8788, 0.3302, 0.7684, 0.3369, 0.7869, 0.2991, 0.7981, 0.2963, 0.7689, 0.8748, 0.3279, 0.8774, 0.3395, 0.8429, 0.3476, 0.8441, 0.3275, 0.9013, 0.314, 0.9102, 0.3267, 0.8774, 0.3395, 0.8748, 0.3279, 0.5931, 0.7992, 0.5979, 0.7727, 0.6324, 0.793, 0.6245, 0.8062, 0.2178, 0.8486, 0.2111, 0.8107, 0.2507, 0.812, 0.2496, 0.8373, 0.1816, 0.8551, 0.169, 0.8194, 0.2111, 0.8107, 0.2178, 0.8486, 0.3369, 0.7869, 0.352, 0.8039, 0.3162, 0.8269, 0.2991, 0.7981, 0.3568, 0.7595, 0.3676, 0.7628, 0.352, 0.8039, 0.3369, 0.7869, 0.9102, 0.3267, 0.9189, 0.3339, 0.8802, 0.3478, 0.8774, 0.3395, 0.5979, 0.7727, 0.6111, 0.7513, 0.6426, 0.7866, 0.6324, 0.793, 0.4123, 0.9427, 0.3903, 0.9113, 0.3926, 0.9104, 0.4123, 0.9427, 0.8032, 0.9651, 0.8132, 0.9282, 0.8175, 0.9296, 0.8032, 0.9651, 0.8032, 0.9651, 0.8105, 0.9284, 0.8132, 0.9282, 0.8032, 0.9651, 0.5353, 0.8554, 0.5266, 0.8916, 0.5222, 0.8906, 0.5353, 0.8554, 0.4123, 0.9427, 0.3967, 0.9086, 0.3986, 0.9078, 0.4123, 0.9427, 0.4123, 0.9427, 0.3926, 0.9104, 0.3967, 0.9086, 0.4123, 0.9427, 0.3903, 0.9113, 0.375, 0.8791, 0.38, 0.8786, 0.3926, 0.9104, 0.8132, 0.9282, 0.8213, 0.895, 0.8299, 0.8975, 0.8175, 0.9296, 0.8105, 0.9284, 0.8153, 0.8969, 0.8213, 0.895, 0.8132, 0.9282, 0.5266, 0.8916, 0.5251, 0.9236, 0.5162, 0.923, 0.5222, 0.8906, 0.3967, 0.9086, 0.3888, 0.8767, 0.3926, 0.8754, 0.3986, 0.9078, 0.3926, 0.9104, 0.38, 0.8786, 0.3888, 0.8767, 0.3967, 0.9086, 0.375, 0.8791, 0.3676, 0.8468, 0.3752, 0.8478, 0.38, 0.8786, 0.8213, 0.895, 0.8247, 0.8665, 0.8378, 0.869, 0.8299, 0.8975, 0.8153, 0.8969, 0.8153, 0.8725, 0.8247, 0.8665, 0.8213, 0.895, 0.5251, 0.9236, 0.5288, 0.9482, 0.5154, 0.9491, 0.5162, 0.923, 0.3888, 0.8767, 0.3887, 0.8486, 0.3945, 0.8484, 0.3926, 0.8754, 0.38, 0.8786, 0.3752, 0.8478, 0.3887, 0.8486, 0.3888, 0.8767, 0.3676, 0.8468, 0.3704, 0.8146, 0.3801, 0.8181, 0.3752, 0.8478, 0.8247, 0.8665, 0.8209, 0.8441, 0.8378, 0.8441, 0.8378, 0.869, 0.8153, 0.8725, 0.8092, 0.8566, 0.8209, 0.8441, 0.8247, 0.8665, 0.5288, 0.9482, 0.5353, 0.9626, 0.5178, 0.9655, 0.5154, 0.9491, 0.06466, 0.8736, 0.06714, 0.8898, 0.05196, 0.8946, 0.05297, 0.8793, 0.3752, 0.8478, 0.3801, 0.8181, 0.3964, 0.8256, 0.3887, 0.8486, 0.7609, 0.6407, 0.789, 0.6419, 0.7916, 0.6623, 0.7644, 0.6571, 0.7689, 0.6263, 0.7916, 0.6235, 0.789, 0.6419, 0.7609, 0.6407, 0.8092, 0.8566, 0.7976, 0.8493, 0.8074, 0.829, 0.8209, 0.8441, 0.05196, 0.8946, 0.04972, 0.9101, 0.02958, 0.9031, 0.03614, 0.8877, 0.06714, 0.8898, 0.06714, 0.9112, 0.04972, 0.9101, 0.05196, 0.8946, 0.3801, 0.8181, 0.3981, 0.7912, 0.4123, 0.8086, 0.3964, 0.8256, 0.7103, 0.8499, 0.6838, 0.8319, 0.6891, 0.8274, 0.7103, 0.8499, 0.9548, 0.2103, 0.9511, 0.2426, 0.9425, 0.2402, 0.9548, 0.2103, 0.7931, 0.6643, 0.7739, 0.6869, 0.7684, 0.681, 0.7931, 0.6643, 0.7931, 0.6643, 0.7822, 0.6883, 0.7739, 0.6869, 0.7931, 0.6643, 0.2847, 0.9433, 0.2714, 0.9201, 0.2799, 0.9172, 0.2847, 0.9433, 0.7103, 0.8499, 0.6891, 0.8274, 0.697, 0.824, 0.7103, 0.8499, 0.6838, 0.8319, 0.6693, 0.8041, 0.6796, 0.799, 0.6891, 0.8274, 0.9511, 0.2426, 0.9451, 0.2707, 0.9298, 0.2672, 0.9425, 0.2402, 0.7739, 0.6869, 0.7677, 0.7124, 0.757, 0.7053, 0.7684, 0.681, 0.7822, 0.6883, 0.783, 0.7124, 0.7677, 0.7124, 0.7739, 0.6869, 0.2714, 0.9201, 0.2606, 0.9047, 0.2758, 0.9004, 0.2799, 0.9172, 0.6891, 0.8274, 0.6796, 0.799, 0.6947, 0.7968, 0.697, 0.824, 0.6693, 0.8041, 0.6596, 0.7755, 0.673, 0.7672, 0.6796, 0.799, 0.9451, 0.2707, 0.9424, 0.2958, 0.9215, 0.2936, 0.9298, 0.2672, 0.7677, 0.7124, 0.7632, 0.7384, 0.7487, 0.7302, 0.757, 0.7053, 0.783, 0.7124, 0.7832, 0.7397, 0.7632, 0.7384, 0.7677, 0.7124, 0.2606, 0.9047, 0.2531, 0.8849, 0.2738, 0.8815, 0.2758, 0.9004, 0.6796, 0.799, 0.673, 0.7672, 0.6935, 0.7658, 0.6947, 0.7968, 0.6596, 0.7755, 0.6507, 0.7483, 0.6662, 0.736, 0.673, 0.7672, 0.9424, 0.2958, 0.9438, 0.3213, 0.9189, 0.3219, 0.9215, 0.2936, 0.7632, 0.7384, 0.7558, 0.7644, 0.7384, 0.7556, 0.7487, 0.7302, 0.7832, 0.7397, 0.779, 0.7685, 0.7558, 0.7644, 0.7632, 0.7384, 0.2531, 0.8849, 0.2507, 0.86, 0.2755, 0.8591, 0.2738, 0.8815, 0.673, 0.7672, 0.6662, 0.736, 0.6907, 0.7352, 0.6935, 0.7658, 0.6507, 0.7483, 0.6445, 0.7217, 0.6616, 0.7089, 0.6662, 0.736, 0.9438, 0.3213, 0.9489, 0.3482, 0.9219, 0.3511, 0.9189, 0.3219, 0.7558, 0.7644, 0.7476, 0.7905, 0.7277, 0.7842, 0.7384, 0.7556, 0.779, 0.7685, 0.7731, 0.7944, 0.7476, 0.7905, 0.7558, 0.7644, 0.2507, 0.86, 0.2533, 0.837, 0.2801, 0.8381, 0.2755, 0.8591, 0.6662, 0.736, 0.6616, 0.7089, 0.6886, 0.7108, 0.6907, 0.7352, 0.501, 0.9012, 0.4842, 0.8954, 0.487, 0.87, 0.5, 0.8743, 0.9489, 0.3482, 0.9548, 0.3728, 0.9272, 0.3739, 0.9219, 0.3511, 0.7476, 0.7905, 0.7445, 0.8196, 0.7242, 0.8179, 0.7277, 0.7842, 0.7731, 0.7944, 0.7708, 0.8162, 0.7445, 0.8196, 0.7476, 0.7905, 0.2533, 0.837, 0.2573, 0.8234, 0.2847, 0.8228, 0.2801, 0.8381, 0.6616, 0.7089, 0.6633, 0.6893, 0.6902, 0.6953, 0.6886, 0.7108, 0.4842, 0.8954, 0.4719, 0.8814, 0.4784, 0.8626, 0.487, 0.87, 0.4625, 0.9109, 0.4471, 0.8904, 0.4719, 0.8814, 0.4842, 0.8954, 0.7445, 0.8196, 0.7536, 0.8526, 0.734, 0.8506, 0.7242, 0.8179, 0.7708, 0.8162, 0.7765, 0.8401, 0.7536, 0.8526, 0.7445, 0.8196, 0.2573, 0.8234, 0.2584, 0.8164, 0.2835, 0.8107, 0.2847, 0.8228, 0.6633, 0.6893, 0.6686, 0.6765, 0.6945, 0.6819, 0.6902, 0.6953, 0.02635, 0.8736, 0.02786, 0.8908, 0.001982, 0.8908, 0.0008621, 0.877, 0.4471, 0.8904, 0.4485, 0.8585, 0.4727, 0.859, 0.4719, 0.8814, 0.4286, 0.8806, 0.4305, 0.8436, 0.4485, 0.8585, 0.4471, 0.8904, 0.7765, 0.8401, 0.7931, 0.8653, 0.7725, 0.8811, 0.7536, 0.8526, 0.6945, 0.6819, 0.6977, 0.6544, 0.7103, 0.6442, 0.7065, 0.6838, 0.6686, 0.6765, 0.6718, 0.656, 0.6977, 0.6544, 0.6945, 0.6819, 0.02786, 0.8908, 0.02958, 0.9435, 0.0, 0.9435, 0.001982, 0.8908, 0.4485, 0.8585, 0.477, 0.8165, 0.501, 0.8232, 0.4727, 0.859, 0.4305, 0.8436, 0.4601, 0.7933, 0.477, 0.8165, 0.4485, 0.8585, 0.9103, 0.3478, 0.9116, 0.4096, 0.882, 0.4096, 0.8844, 0.3479, 0.6977, 0.6544, 0.6845, 0.6024, 0.697, 0.5832, 0.7103, 0.6442, 0.6718, 0.656, 0.6568, 0.6119, 0.6845, 0.6024, 0.6977, 0.6544, 0.9659, 0.7729, 0.9595, 0.8093, 0.9557, 0.8084, 0.9659, 0.7729, 0.9659, 0.7729, 0.9633, 0.8097, 0.9595, 0.8093, 0.9659, 0.7729, 0.6771, 0.8499, 0.6635, 0.8667, 0.66, 0.8641, 0.6771, 0.8499, 0.6793, 0.8499, 0.6833, 0.8853, 0.6795, 0.8861, 0.6793, 0.8499, 0.6793, 0.8499, 0.6872, 0.8853, 0.6833, 0.8853, 0.6793, 0.8499, 0.9687, 0.7729, 0.9506, 0.7418, 0.9548, 0.7402, 0.9687, 0.7729, 0.9595, 0.8093, 0.9538, 0.843, 0.9465, 0.8407, 0.9557, 0.8084, 0.9633, 0.8097, 0.9612, 0.8427, 0.9538, 0.843, 0.9595, 0.8093, 0.6635, 0.8667, 0.6565, 0.8854, 0.6492, 0.8812, 0.66, 0.8641, 0.6833, 0.8853, 0.6863, 0.9142, 0.6791, 0.9163, 0.6795, 0.8861, 0.6872, 0.8853, 0.6939, 0.9152, 0.6863, 0.9142, 0.6833, 0.8853, 0.9506, 0.7418, 0.94, 0.7105, 0.9484, 0.7092, 0.9548, 0.7402, 0.9538, 0.843, 0.9499, 0.876, 0.9398, 0.8722, 0.9465, 0.8407, 0.9612, 0.8427, 0.9605, 0.8738, 0.9499, 0.876, 0.9538, 0.843, 0.6565, 0.8854, 0.6548, 0.9075, 0.6445, 0.9032, 0.6492, 0.8812, 0.6863, 0.9142, 0.6873, 0.9394, 0.6771, 0.9428, 0.6791, 0.9163, 0.6939, 0.9152, 0.6979, 0.9426, 0.6873, 0.9394, 0.6863, 0.9142, 0.94, 0.7105, 0.9369, 0.6763, 0.9489, 0.677, 0.9484, 0.7092, 0.9499, 0.876, 0.9491, 0.9092, 0.9369, 0.9045, 0.9398, 0.8722, 0.9605, 0.8738, 0.9618, 0.9047, 0.9491, 0.9092, 0.9499, 0.876, 0.6548, 0.9075, 0.6575, 0.9353, 0.6452, 0.9319, 0.6445, 0.9032, 0.6653, 0.9032, 0.67, 0.93, 0.6575, 0.9353, 0.6548, 0.9075, 0.6979, 0.9426, 0.6979, 0.9701, 0.6853, 0.9645, 0.6873, 0.9394, 0.9369, 0.6763, 0.9418, 0.6376, 0.9558, 0.6408, 0.9489, 0.677, 0.9491, 0.9092, 0.9524, 0.9438, 0.9394, 0.939, 0.9369, 0.9045, 0.9618, 0.9047, 0.9659, 0.9376, 0.9524, 0.9438, 0.9491, 0.9092, 0.6575, 0.9353, 0.6637, 0.9715, 0.6508, 0.9692, 0.6452, 0.9319, 0.67, 0.93, 0.6771, 0.966, 0.6637, 0.9715, 0.6575, 0.9353, 0.6979, 0.9701, 0.6924, 1.0, 0.6791, 0.9927, 0.6853, 0.9645, 0.9418, 0.6376, 0.9541, 0.593, 0.9687, 0.598, 0.9558, 0.6408, 0.4286, 0.0, 0.4098, 0.1228, 0.3819, 0.1209, 0.3956, 0.01134, 0.7242, 0.6627, 0.7293, 0.5276, 0.7609, 0.5278, 0.7609, 0.6643, 0.5332, 0.5713, 0.52, 0.4695, 0.548, 0.4685, 0.5664, 0.5842, 0.5046, 0.5765, 0.4958, 0.485, 0.52, 0.4695, 0.5332, 0.5713, 0.7976, 0.0, 0.7976, 0.1074, 0.7661, 0.1078, 0.7609, 0.001829, 0.3956, 0.01134, 0.3819, 0.1209, 0.3576, 0.1066, 0.3666, 0.009403, 0.4098, 0.1228, 0.3611, 0.2078, 0.3372, 0.2038, 0.3819, 0.1209, 0.7293, 0.5276, 0.7305, 0.4257, 0.7585, 0.4258, 0.7609, 0.5278, 0.52, 0.4695, 0.4751, 0.3898, 0.4991, 0.3866, 0.548, 0.4685, 0.4958, 0.485, 0.4546, 0.4058, 0.4751, 0.3898, 0.52, 0.4695, 0.7976, 0.1074, 0.7938, 0.2031, 0.7658, 0.2035, 0.7661, 0.1078, 0.3819, 0.1209, 0.3372, 0.2038, 0.3165, 0.1886, 0.3576, 0.1066, 0.3611, 0.2078, 0.3338, 0.2694, 0.3108, 0.27, 0.3372, 0.2038, 0.7305, 0.4257, 0.7325, 0.3533, 0.7579, 0.3538, 0.7585, 0.4258, 0.4751, 0.3898, 0.4486, 0.326, 0.4717, 0.3275, 0.4991, 0.3866, 0.4546, 0.4058, 0.4286, 0.3364, 0.4486, 0.326, 0.4751, 0.3898, 0.7938, 0.2031, 0.7927, 0.2855, 0.7674, 0.2862, 0.7658, 0.2035, 0.3372, 0.2038, 0.3108, 0.27, 0.2906, 0.2609, 0.3165, 0.1886, 0.3338, 0.2694, 0.3328, 0.3193, 0.3119, 0.3254, 0.3108, 0.27, 0.7325, 0.3533, 0.7354, 0.2994, 0.7585, 0.2999, 0.7579, 0.3538, 0.4486, 0.326, 0.45, 0.2738, 0.4711, 0.2806, 0.4717, 0.3275, 0.4286, 0.3364, 0.4317, 0.278, 0.45, 0.2738, 0.4486, 0.326, 0.7927, 0.2855, 0.7947, 0.3521, 0.7716, 0.3527, 0.7674, 0.2862, 0.3108, 0.27, 0.3119, 0.3254, 0.2933, 0.3228, 0.2906, 0.2609, 0.3328, 0.3193, 0.3443, 0.3641, 0.3258, 0.3725, 0.3119, 0.3254, 0.7354, 0.2994, 0.7371, 0.2535, 0.7582, 0.2533, 0.7585, 0.2999, 0.45, 0.2738, 0.4636, 0.2299, 0.4824, 0.238, 0.4711, 0.2806, 0.4317, 0.278, 0.4475, 0.231, 0.4636, 0.2299, 0.45, 0.2738, 0.7947, 0.3521, 0.7959, 0.4039, 0.7748, 0.4038, 0.7716, 0.3527, 0.3119, 0.3254, 0.3258, 0.3725, 0.3093, 0.3721, 0.2933, 0.3228, 0.3443, 0.3641, 0.3572, 0.4048, 0.3404, 0.4127, 0.3258, 0.3725, 0.7371, 0.2535, 0.7361, 0.2115, 0.7554, 0.2103, 0.7582, 0.2533, 0.4636, 0.2299, 0.4771, 0.1907, 0.4945, 0.1975, 0.4824, 0.238, 0.4475, 0.231, 0.4625, 0.1915, 0.4771, 0.1907, 0.4636, 0.2299, 0.7959, 0.4039, 0.7946, 0.4463, 0.7753, 0.4452, 0.7748, 0.4038, 0.3258, 0.3725, 0.3404, 0.4127, 0.3252, 0.4117, 0.3093, 0.3721, 0.3572, 0.4048, 0.3663, 0.4415, 0.3508, 0.4481, 0.3404, 0.4127, 0.7361, 0.2115, 0.733, 0.1716, 0.7504, 0.17, 0.7554, 0.2103, 0.4771, 0.1907, 0.4863, 0.1537, 0.5024, 0.1587, 0.4945, 0.1975, 0.4625, 0.1915, 0.473, 0.155, 0.4863, 0.1537, 0.4771, 0.1907, 0.7946, 0.4463, 0.7909, 0.4845, 0.7735, 0.483, 0.7753, 0.4452, 0.3404, 0.4127, 0.3508, 0.4481, 0.3368, 0.4461, 0.3252, 0.4117, 0.3663, 0.4415, 0.3724, 0.4755, 0.3585, 0.4811, 0.3508, 0.4481, 0.733, 0.1716, 0.7296, 0.1332, 0.7452, 0.1319, 0.7504, 0.17, 0.4863, 0.1537, 0.4931, 0.1173, 0.5075, 0.1216, 0.5024, 0.1587, 0.473, 0.155, 0.4811, 0.1188, 0.4931, 0.1173, 0.4863, 0.1537, 0.7909, 0.4845, 0.7867, 0.5217, 0.7711, 0.5205, 0.7735, 0.483, 0.3508, 0.4481, 0.3585, 0.4811, 0.3459, 0.4791, 0.3368, 0.4461, 0.3724, 0.4755, 0.3782, 0.5082, 0.3662, 0.5132, 0.3585, 0.4811, 0.7296, 0.1332, 0.7279, 0.09632, 0.7416, 0.09589, 0.7452, 0.1319, 0.4931, 0.1173, 0.5005, 0.08208, 0.5129, 0.08669, 0.5075, 0.1216, 0.4811, 0.1188, 0.4901, 0.0832, 0.5005, 0.08208, 0.4931, 0.1173, 0.7867, 0.5217, 0.784, 0.5584, 0.7704, 0.558, 0.7711, 0.5205, 0.3585, 0.4811, 0.3662, 0.5132, 0.3554, 0.5124, 0.3459, 0.4791, 0.3782, 0.5082, 0.3862, 0.5395, 0.3764, 0.5444, 0.3662, 0.5132, 0.7279, 0.09632, 0.729, 0.06244, 0.7404, 0.06294, 0.7416, 0.09589, 0.5005, 0.08208, 0.5112, 0.04989, 0.521, 0.05524, 0.5129, 0.08669, 0.4901, 0.0832, 0.5028, 0.05013, 0.5112, 0.04989, 0.5005, 0.08208, 0.784, 0.5584, 0.784, 0.5931, 0.7727, 0.5937, 0.7704, 0.558, 0.3662, 0.5132, 0.3764, 0.5444, 0.3679, 0.5452, 0.3554, 0.5124, 0.3862, 0.5395, 0.3979, 0.5679, 0.3909, 0.5726, 0.3764, 0.5444, 0.729, 0.06244, 0.7335, 0.03401, 0.7421, 0.03507, 0.7404, 0.06294, 0.5112, 0.04989, 0.5272, 0.02381, 0.5338, 0.02942, 0.521, 0.05524, 0.5028, 0.05013, 0.5212, 0.02312, 0.5272, 0.02381, 0.5112, 0.04989, 0.784, 0.5931, 0.7874, 0.6224, 0.7788, 0.6235, 0.7727, 0.5937, 0.3764, 0.5444, 0.3909, 0.5726, 0.3852, 0.575, 0.3679, 0.5452, 0.3979, 0.5679, 0.4132, 0.5916, 0.4096, 0.5952, 0.3909, 0.5726, 0.7335, 0.03401, 0.7407, 0.01297, 0.7458, 0.01387, 0.7421, 0.03507, 0.5272, 0.02381, 0.5472, 0.006647, 0.5503, 0.01086, 0.5338, 0.02942, 0.928, 0.8756, 0.9315, 0.9054, 0.9286, 0.907, 0.9233, 0.8797, 0.9367, 0.8757, 0.9367, 0.9051, 0.9315, 0.9054, 0.928, 0.8756, 0.3909, 0.5726, 0.4096, 0.5952, 0.407, 0.5976, 0.3852, 0.575, 0.4132, 0.5916, 0.4286, 0.6082, 0.4286, 0.6082, 0.4096, 0.5952, 0.7407, 0.01297, 0.7487, 0.0, 0.7487, 0.0, 0.7458, 0.01387, 0.5472, 0.006647, 0.5664, 0.0, 0.5664, 0.0, 0.5503, 0.01086, 0.9315, 0.9054, 0.9362, 0.9291, 0.9362, 0.9291, 0.9286, 0.907, 0.9367, 0.9051, 0.9362, 0.9291, 0.9362, 0.9291, 0.9315, 0.9054, 0.4096, 0.5952, 0.4286, 0.6082, 0.4286, 0.6082, 0.407, 0.5976, 0.5515, 0.5918, 0.5371, 0.6678, 0.5154, 0.6633, 0.5264, 0.5842, 0.8204, 0.4169, 0.823, 0.5299, 0.8037, 0.5314, 0.7976, 0.4179, 0.8431, 0.416, 0.8423, 0.5315, 0.823, 0.5299, 0.8204, 0.4169, 0.8563, 0.839, 0.8431, 0.7219, 0.8653, 0.7205, 0.882, 0.8338, 0.8212, 0.4151, 0.8245, 0.2959, 0.8429, 0.2973, 0.8429, 0.416, 0.7976, 0.4136, 0.8044, 0.297, 0.8245, 0.2959, 0.8212, 0.4151, 0.5371, 0.6678, 0.5369, 0.7226, 0.5183, 0.7206, 0.5154, 0.6633, 0.823, 0.5299, 0.8207, 0.6036, 0.8041, 0.6052, 0.8037, 0.5314, 0.8423, 0.5315, 0.8373, 0.607, 0.8207, 0.6036, 0.823, 0.5299, 0.8431, 0.7219, 0.8461, 0.6437, 0.8652, 0.6448, 0.8653, 0.7205, 0.8245, 0.2959, 0.8217, 0.2179, 0.8375, 0.2194, 0.8429, 0.2973, 0.8044, 0.297, 0.8044, 0.2208, 0.8217, 0.2179, 0.8245, 0.2959, 0.5369, 0.7226, 0.5417, 0.7658, 0.5256, 0.7648, 0.5183, 0.7206, 0.8207, 0.6036, 0.8162, 0.6572, 0.8018, 0.6586, 0.8041, 0.6052, 0.8373, 0.607, 0.8305, 0.661, 0.8162, 0.6572, 0.8207, 0.6036, 0.8461, 0.6437, 0.8546, 0.5879, 0.8711, 0.5898, 0.8652, 0.6448, 0.8217, 0.2179, 0.8162, 0.1631, 0.8299, 0.1644, 0.8375, 0.2194, 0.8044, 0.2208, 0.8012, 0.1665, 0.8162, 0.1631, 0.8217, 0.2179, 0.5417, 0.7658, 0.5461, 0.8024, 0.5322, 0.8013, 0.5256, 0.7648, 0.8162, 0.6572, 0.8118, 0.702, 0.7994, 0.7034, 0.8018, 0.6586, 0.8305, 0.661, 0.8242, 0.705, 0.8118, 0.702, 0.8162, 0.6572, 0.8546, 0.5879, 0.8623, 0.5437, 0.8764, 0.5451, 0.8711, 0.5898, 0.8162, 0.1631, 0.8111, 0.1196, 0.8229, 0.1208, 0.8299, 0.1644, 0.8012, 0.1665, 0.7983, 0.1222, 0.8111, 0.1196, 0.8162, 0.1631, 0.5461, 0.8024, 0.5488, 0.8329, 0.5371, 0.8318, 0.5322, 0.8013, 0.8118, 0.702, 0.8101, 0.7415, 0.7997, 0.7433, 0.7994, 0.7034, 0.8242, 0.705, 0.8205, 0.743, 0.8101, 0.7415, 0.8118, 0.702, 0.8623, 0.5437, 0.8672, 0.5058, 0.8791, 0.5066, 0.8764, 0.5451, 0.8111, 0.1196, 0.8089, 0.08168, 0.8188, 0.08346, 0.8229, 0.1208, 0.7983, 0.1222, 0.7981, 0.08287, 0.8089, 0.08168, 0.8111, 0.1196, 0.5488, 0.8329, 0.5515, 0.8554, 0.5422, 0.8546, 0.5371, 0.8318, 0.8101, 0.7415, 0.8129, 0.7743, 0.8047, 0.7771, 0.7997, 0.7433, 0.8205, 0.743, 0.821, 0.7742, 0.8129, 0.7743, 0.8101, 0.7415, 0.8672, 0.5058, 0.8709, 0.4739, 0.8804, 0.4747, 0.8791, 0.5066, 0.8089, 0.08168, 0.8112, 0.04976, 0.8191, 0.05254, 0.8188, 0.08346, 0.7981, 0.08287, 0.8027, 0.04943, 0.8112, 0.04976, 0.8089, 0.08168, 0.9153, 0.9348, 0.9112, 0.9124, 0.9171, 0.9137, 0.9233, 0.9368, 0.8129, 0.7743, 0.8205, 0.7994, 0.8149, 0.8029, 0.8047, 0.7771, 0.821, 0.7742, 0.8261, 0.7981, 0.8205, 0.7994, 0.8129, 0.7743, 0.8709, 0.4739, 0.8744, 0.4487, 0.8814, 0.4495, 0.8804, 0.4747, 0.8112, 0.04976, 0.8185, 0.02541, 0.8238, 0.02888, 0.8191, 0.05254, 0.8027, 0.04943, 0.8126, 0.02398, 0.8185, 0.02541, 0.8112, 0.04976, 0.9112, 0.9124, 0.9115, 0.8916, 0.9148, 0.8923, 0.9171, 0.9137, 0.8205, 0.7994, 0.8316, 0.8173, 0.829, 0.82, 0.8149, 0.8029, 0.8261, 0.7981, 0.8344, 0.8159, 0.8316, 0.8173, 0.8205, 0.7994, 0.8744, 0.4487, 0.878, 0.4298, 0.882, 0.4303, 0.8814, 0.4495, 0.8185, 0.02541, 0.8291, 0.009243, 0.8317, 0.01194, 0.8238, 0.02888, 0.9171, 0.9137, 0.9148, 0.8923, 0.9184, 0.8916, 0.9233, 0.9111, 0.9115, 0.8916, 0.916, 0.8756, 0.916, 0.8756, 0.9148, 0.8923, 0.8316, 0.8173, 0.8431, 0.829, 0.8431, 0.829, 0.829, 0.82, 0.8344, 0.8159, 0.8431, 0.829, 0.8431, 0.829, 0.8316, 0.8173, 0.878, 0.4298, 0.8809, 0.416, 0.8809, 0.416, 0.882, 0.4303, 0.8291, 0.009243, 0.84, 0.0, 0.84, 0.0, 0.8317, 0.01194, 0.9148, 0.8923, 0.916, 0.8756, 0.916, 0.8756, 0.9184, 0.8916, 0.882, 0.8877, 0.8903, 0.8157, 0.899, 0.8146, 0.8923, 0.8872, 0.9574, 0.3739, 0.9548, 0.3046, 0.9668, 0.3033, 0.9716, 0.3712, 0.9361, 0.1999, 0.9308, 0.144, 0.9421, 0.1477, 0.9494, 0.2027, 0.9239, 0.2063, 0.9203, 0.149, 0.9308, 0.144, 0.9361, 0.1999, 0.9369, 0.5955, 0.9321, 0.6654, 0.9199, 0.6642, 0.9226, 0.593, 0.8923, 0.8872, 0.899, 0.8146, 0.9112, 0.8152, 0.9065, 0.8899, 0.9668, 0.3033, 0.9664, 0.2561, 0.9742, 0.2576, 0.9759, 0.3055, 0.9548, 0.3046, 0.956, 0.2564, 0.9664, 0.2561, 0.9668, 0.3033, 0.9308, 0.144, 0.9335, 0.1098, 0.9433, 0.114, 0.9421, 0.1477, 0.9199, 0.6642, 0.9214, 0.7142, 0.914, 0.7165, 0.9112, 0.6673, 0.9321, 0.6654, 0.932, 0.7143, 0.9214, 0.7142, 0.9199, 0.6642, 0.899, 0.8146, 0.8967, 0.7659, 0.9072, 0.7651, 0.9112, 0.8152, 0.9664, 0.2561, 0.9681, 0.2201, 0.9749, 0.2214, 0.9742, 0.2576, 0.956, 0.2564, 0.959, 0.2198, 0.9681, 0.2201, 0.9664, 0.2561, 0.9335, 0.1098, 0.9385, 0.08724, 0.9469, 0.09112, 0.9433, 0.114, 0.9214, 0.7142, 0.9249, 0.7512, 0.9184, 0.7531, 0.914, 0.7165, 0.932, 0.7143, 0.934, 0.7508, 0.9249, 0.7512, 0.9214, 0.7142, 0.8967, 0.7659, 0.8916, 0.7298, 0.9007, 0.7286, 0.9072, 0.7651, 0.9681, 0.2201, 0.9701, 0.1895, 0.9759, 0.1908, 0.9749, 0.2214, 0.959, 0.2198, 0.9624, 0.1894, 0.9701, 0.1895, 0.9681, 0.2201, 0.9385, 0.08724, 0.9421, 0.06934, 0.9494, 0.07242, 0.9469, 0.09112, 0.9249, 0.7512, 0.9283, 0.7809, 0.9228, 0.7828, 0.9184, 0.7531, 0.934, 0.7508, 0.9362, 0.7808, 0.9283, 0.7809, 0.9249, 0.7512, 0.8916, 0.7298, 0.8878, 0.6992, 0.8956, 0.6986, 0.9007, 0.7286, 0.9701, 0.1895, 0.9709, 0.1624, 0.9758, 0.1636, 0.9759, 0.1908, 0.9624, 0.1894, 0.9644, 0.1628, 0.9709, 0.1624, 0.9701, 0.1895, 0.9421, 0.06934, 0.9432, 0.05258, 0.9493, 0.0547, 0.9494, 0.07242, 0.9283, 0.7809, 0.9304, 0.8066, 0.9257, 0.8084, 0.9228, 0.7828, 0.9362, 0.7808, 0.9369, 0.807, 0.9304, 0.8066, 0.9283, 0.7809, 0.8878, 0.6992, 0.8867, 0.6714, 0.8933, 0.6716, 0.8956, 0.6986, 0.882, 0.6719, 0.8844, 0.6474, 0.8882, 0.6471, 0.8867, 0.6714, 0.9644, 0.1628, 0.9645, 0.14, 0.9697, 0.1391, 0.9709, 0.1624, 0.9432, 0.05258, 0.9424, 0.03623, 0.9472, 0.03744, 0.9493, 0.0547, 0.9304, 0.8066, 0.9303, 0.8288, 0.9266, 0.8304, 0.9257, 0.8084, 0.9369, 0.807, 0.9356, 0.8296, 0.9303, 0.8288, 0.9304, 0.8066, 0.8867, 0.6714, 0.8882, 0.6471, 0.8934, 0.6479, 0.8933, 0.6716, 0.8844, 0.6474, 0.8894, 0.6265, 0.8921, 0.6268, 0.8882, 0.6471, 0.9645, 0.14, 0.9635, 0.1209, 0.9673, 0.1201, 0.9697, 0.1391, 0.9424, 0.03623, 0.9394, 0.02076, 0.9429, 0.02121, 0.9472, 0.03744, 0.9379, 0.03849, 0.9362, 0.02275, 0.9394, 0.02076, 0.9424, 0.03623, 0.9356, 0.8296, 0.9328, 0.8481, 0.9289, 0.8474, 0.9303, 0.8288, 0.8882, 0.6471, 0.8921, 0.6268, 0.8958, 0.6279, 0.8934, 0.6479, 0.8894, 0.6265, 0.8978, 0.6089, 0.8991, 0.6096, 0.8921, 0.6268, 0.9635, 0.1209, 0.9642, 0.1054, 0.9664, 0.1052, 0.9673, 0.1201, 0.9394, 0.02076, 0.933, 0.007714, 0.9348, 0.007704, 0.9429, 0.02121, 0.9362, 0.02275, 0.9314, 0.009283, 0.933, 0.007714, 0.9394, 0.02076, 0.9328, 0.8481, 0.931, 0.8629, 0.9288, 0.8627, 0.9289, 0.8474, 0.8921, 0.6268, 0.8991, 0.6096, 0.9011, 0.6106, 0.8958, 0.6279, 0.8978, 0.6089, 0.9112, 0.593, 0.9112, 0.593, 0.8991, 0.6096, 0.7933, 0.6402, 0.7955, 0.6235, 0.7955, 0.6235, 0.7955, 0.6396, 0.7916, 0.639, 0.7955, 0.6235, 0.7955, 0.6235, 0.7933, 0.6402, 0.9314, 0.009283, 0.9208, 0.0, 0.9208, 0.0, 0.933, 0.007714, 0.931, 0.8629, 0.9348, 0.8756, 0.9348, 0.8756, 0.9288, 0.8627, 0.8991, 0.6096, 0.9112, 0.593, 0.9112, 0.593, 0.9011, 0.6106, 0.4243, 0.7912, 0.4286, 0.8349, 0.4191, 0.8354, 0.4132, 0.7932, 0.9733, 0.7729, 0.9725, 0.8219, 0.9663, 0.822, 0.9659, 0.7739, 0.9843, 0.7737, 0.9819, 0.822, 0.9725, 0.8219, 0.9733, 0.7729, 1.0, 0.7748, 0.9939, 0.8173, 0.9843, 0.817, 0.9889, 0.7729, 0.5042, 0.9134, 0.5059, 0.8819, 0.5154, 0.8819, 0.5154, 0.914, 0.08198, 0.961, 0.07875, 0.9368, 0.08768, 0.9394, 0.09247, 0.9637, 0.4286, 0.8349, 0.4266, 0.8643, 0.4184, 0.8638, 0.4191, 0.8354, 0.9725, 0.8219, 0.9736, 0.8546, 0.9682, 0.8541, 0.9663, 0.822, 0.9819, 0.822, 0.9817, 0.8541, 0.9736, 0.8546, 0.9725, 0.8219, 0.9939, 0.8173, 0.9945, 0.8455, 0.9862, 0.8462, 0.9843, 0.817, 0.5059, 0.8819, 0.5045, 0.8639, 0.5128, 0.8636, 0.5154, 0.8819, 0.07875, 0.9368, 0.08013, 0.9182, 0.08783, 0.9208, 0.08768, 0.9394, 0.4266, 0.8643, 0.4225, 0.8859, 0.4154, 0.8851, 0.4184, 0.8638, 0.9736, 0.8546, 0.9755, 0.8779, 0.9709, 0.8774, 0.9682, 0.8541, 0.9817, 0.8541, 0.9825, 0.8771, 0.9755, 0.8779, 0.9736, 0.8546, 0.9945, 0.8455, 0.9973, 0.8664, 0.9902, 0.8673, 0.9862, 0.8462, 0.5045, 0.8639, 0.5026, 0.8522, 0.5097, 0.8519, 0.5128, 0.8636, 0.08013, 0.9182, 0.08331, 0.9035, 0.08995, 0.9059, 0.08783, 0.9208, 0.4225, 0.8859, 0.4192, 0.9037, 0.4131, 0.9032, 0.4154, 0.8851, 0.9755, 0.8779, 0.9775, 0.8965, 0.9735, 0.8963, 0.9709, 0.8774, 0.9825, 0.8771, 0.9835, 0.896, 0.9775, 0.8965, 0.9755, 0.8779, 0.9973, 0.8664, 0.9996, 0.8842, 0.9935, 0.8847, 0.9902, 0.8673, 0.5026, 0.8522, 0.5013, 0.8422, 0.5075, 0.8421, 0.5097, 0.8519, 0.08331, 0.9035, 0.08625, 0.8914, 0.09195, 0.8935, 0.08995, 0.9059, 0.4192, 0.9037, 0.4178, 0.9194, 0.4126, 0.9196, 0.4131, 0.9032, 0.9775, 0.8965, 0.9789, 0.9131, 0.9755, 0.9131, 0.9735, 0.8963, 0.9835, 0.896, 0.9839, 0.9129, 0.9789, 0.9131, 0.9775, 0.8965, 0.9996, 0.8842, 1.0, 0.9004, 0.9949, 0.9003, 0.9935, 0.8847, 0.5013, 0.8422, 0.5012, 0.832, 0.5063, 0.832, 0.5075, 0.8421, 0.08625, 0.8914, 0.08768, 0.8815, 0.09247, 0.8831, 0.09195, 0.8935, 0.4178, 0.9194, 0.4182, 0.9332, 0.4142, 0.9338, 0.4126, 0.9196, 0.9789, 0.9131, 0.9791, 0.9278, 0.9764, 0.928, 0.9755, 0.9131, 0.9839, 0.9129, 0.9831, 0.928, 0.9791, 0.9278, 0.9789, 0.9131, 1.0, 0.9004, 0.9984, 0.9145, 0.9943, 0.914, 0.9949, 0.9003, 0.5012, 0.832, 0.5017, 0.8213, 0.5058, 0.8215, 0.5063, 0.832, 0.08768, 0.8815, 0.08724, 0.8736, 0.09107, 0.8746, 0.09247, 0.8831, 0.4182, 0.9332, 0.4204, 0.9454, 0.4175, 0.9462, 0.4142, 0.9338, 0.9791, 0.9278, 0.9787, 0.9406, 0.9767, 0.9412, 0.9764, 0.928, 0.9831, 0.928, 0.9816, 0.9408, 0.9787, 0.9406, 0.9791, 0.9278, 0.9984, 0.9145, 0.9952, 0.9262, 0.9923, 0.9254, 0.9943, 0.914, 0.5017, 0.8213, 0.5031, 0.8108, 0.5061, 0.8111, 0.5058, 0.8215, 0.4142, 0.9338, 0.4175, 0.9462, 0.4161, 0.9476, 0.4123, 0.9357, 0.4204, 0.9454, 0.424, 0.957, 0.4224, 0.9577, 0.4175, 0.9462, 0.9787, 0.9406, 0.9794, 0.9521, 0.9783, 0.9529, 0.9767, 0.9412, 0.9816, 0.9408, 0.981, 0.952, 0.9794, 0.9521, 0.9787, 0.9406, 0.9952, 0.9262, 0.9905, 0.9364, 0.9889, 0.9358, 0.9923, 0.9254, 0.5031, 0.8108, 0.5069, 0.8011, 0.5084, 0.8017, 0.5061, 0.8111, 0.4175, 0.9462, 0.4224, 0.9577, 0.4216, 0.9582, 0.4161, 0.9476, 0.424, 0.957, 0.4286, 0.9694, 0.4286, 0.9694, 0.4224, 0.9577, 0.9794, 0.9521, 0.9843, 0.963, 0.9843, 0.963, 0.9783, 0.9529, 0.981, 0.952, 0.9843, 0.963, 0.9843, 0.963, 0.9794, 0.9521, 0.9905, 0.9364, 0.9844, 0.9479, 0.9844, 0.9479, 0.9889, 0.9358, 0.5069, 0.8011, 0.5154, 0.7933, 0.5154, 0.7933, 0.5084, 0.8017, 0.5061, 0.7998, 0.5154, 0.7933, 0.5154, 0.7933, 0.5069, 0.8011, 0.9885, 0.1057, 0.9853, 0.1477, 0.9759, 0.1481, 0.9775, 0.1052, 0.9959, 0.109, 0.9916, 0.1493, 0.9853, 0.1477, 0.9885, 0.1057, 0.7055, 0.9902, 0.7062, 0.9549, 0.7155, 0.9536, 0.7165, 0.9892, 0.6979, 0.986, 0.6997, 0.9506, 0.7062, 0.9549, 0.7055, 0.9902, 0.3623, 0.8269, 0.3659, 0.8666, 0.3564, 0.8668, 0.3512, 0.8286, 0.7215, 0.5854, 0.7195, 0.6208, 0.7106, 0.6185, 0.7108, 0.5832, 0.9853, 0.1477, 0.9864, 0.1763, 0.9783, 0.1773, 0.9759, 0.1481, 0.9916, 0.1493, 0.9918, 0.1766, 0.9864, 0.1763, 0.9853, 0.1477, 0.7062, 0.9549, 0.706, 0.9338, 0.7141, 0.9324, 0.7155, 0.9536, 0.6997, 0.9506, 0.7004, 0.9296, 0.706, 0.9338, 0.7062, 0.9549, 0.3659, 0.8666, 0.3639, 0.8936, 0.3557, 0.8928, 0.3564, 0.8668, 0.7195, 0.6208, 0.7181, 0.6415, 0.7103, 0.6393, 0.7106, 0.6185, 0.9864, 0.1763, 0.9891, 0.1971, 0.9821, 0.1983, 0.9783, 0.1773, 0.9918, 0.1766, 0.9937, 0.197, 0.9891, 0.1971, 0.9864, 0.1763, 0.7584, 0.8812, 0.7584, 0.8964, 0.7513, 0.8964, 0.7502, 0.8811, 0.7004, 0.9296, 0.7011, 0.9154, 0.7059, 0.9192, 0.706, 0.9338, 0.3639, 0.8936, 0.3602, 0.9134, 0.3531, 0.9124, 0.3557, 0.8928, 0.7181, 0.6415, 0.7173, 0.6546, 0.7106, 0.6527, 0.7103, 0.6393, 0.9891, 0.1971, 0.9914, 0.2141, 0.9855, 0.215, 0.9821, 0.1983, 0.9937, 0.197, 0.9955, 0.2143, 0.9914, 0.2141, 0.9891, 0.1971, 0.7584, 0.8964, 0.758, 0.9096, 0.7518, 0.9094, 0.7513, 0.8964, 0.7011, 0.9154, 0.7021, 0.9035, 0.7063, 0.9067, 0.7059, 0.9192, 0.3602, 0.9134, 0.3572, 0.9295, 0.3511, 0.929, 0.3531, 0.9124, 0.7173, 0.6546, 0.717, 0.6651, 0.7112, 0.6635, 0.7106, 0.6527, 0.9914, 0.2141, 0.9925, 0.2293, 0.9874, 0.2297, 0.9855, 0.215, 0.9955, 0.2143, 0.9959, 0.23, 0.9925, 0.2293, 0.9914, 0.2141, 0.7063, 0.9067, 0.7069, 0.8943, 0.7119, 0.8936, 0.7123, 0.9058, 0.7021, 0.9035, 0.7034, 0.8919, 0.7069, 0.8943, 0.7063, 0.9067, 0.3572, 0.9295, 0.356, 0.9438, 0.3508, 0.9438, 0.3511, 0.929, 0.717, 0.6651, 0.7168, 0.6751, 0.712, 0.6739, 0.7112, 0.6635, 0.9925, 0.2293, 0.9918, 0.2427, 0.9878, 0.2426, 0.9874, 0.2297, 0.9959, 0.23, 0.9945, 0.2438, 0.9918, 0.2427, 0.9925, 0.2293, 0.7069, 0.8943, 0.7072, 0.8822, 0.7112, 0.8817, 0.7119, 0.8936, 0.7034, 0.8919, 0.7044, 0.8805, 0.7072, 0.8822, 0.7069, 0.8943, 0.356, 0.9438, 0.3563, 0.9562, 0.3522, 0.9566, 0.3508, 0.9438, 0.7168, 0.6751, 0.7162, 0.685, 0.7123, 0.6842, 0.712, 0.6739, 0.9918, 0.2427, 0.9899, 0.2539, 0.9869, 0.2538, 0.9878, 0.2426, 0.9945, 0.2438, 0.9918, 0.2551, 0.9899, 0.2539, 0.9918, 0.2427, 0.7072, 0.8822, 0.7077, 0.8706, 0.7106, 0.8706, 0.7112, 0.8817, 0.7044, 0.8805, 0.7056, 0.8696, 0.7077, 0.8706, 0.7072, 0.8822, 0.3563, 0.9562, 0.358, 0.967, 0.3551, 0.9678, 0.3522, 0.9566, 0.7162, 0.685, 0.7156, 0.6945, 0.7127, 0.6942, 0.7123, 0.6842, 0.9899, 0.2539, 0.9878, 0.2632, 0.9861, 0.2633, 0.9869, 0.2538, 0.9918, 0.2551, 0.9889, 0.2642, 0.9878, 0.2632, 0.9899, 0.2539, 0.7077, 0.8706, 0.7099, 0.8599, 0.7115, 0.8603, 0.7106, 0.8706, 0.7056, 0.8696, 0.7088, 0.8591, 0.7099, 0.8599, 0.7077, 0.8706, 0.358, 0.967, 0.3613, 0.9774, 0.3597, 0.978, 0.3551, 0.9678, 0.7156, 0.6945, 0.7164, 0.7038, 0.7148, 0.704, 0.7127, 0.6942, 0.7176, 0.7031, 0.7215, 0.7135, 0.7215, 0.7135, 0.7164, 0.7038, 0.4254, 0.6149, 0.427, 0.6082, 0.427, 0.6082, 0.427, 0.6154, 0.7099, 0.8599, 0.7165, 0.8499, 0.7165, 0.8499, 0.7115, 0.8603, 0.7088, 0.8591, 0.7165, 0.8499, 0.7165, 0.8499, 0.7099, 0.8599, 0.3613, 0.9774, 0.3659, 0.9883, 0.3659, 0.9883, 0.3597, 0.978, 0.7164, 0.7038, 0.7215, 0.7135, 0.7215, 0.7135, 0.7148, 0.704, 0.9821, 0.5937, 0.9781, 0.6355, 0.9687, 0.6357, 0.9711, 0.593, 0.9894, 0.5972, 0.9844, 0.6372, 0.9781, 0.6355, 0.9821, 0.5937, 0.9836, 0.4044, 0.9843, 0.3692, 0.9936, 0.3679, 0.9946, 0.4034, 0.9759, 0.4002, 0.9778, 0.3649, 0.9843, 0.3692, 0.9836, 0.4044, 0.5551, 0.9179, 0.5515, 0.8782, 0.561, 0.8779, 0.5662, 0.9162, 0.7211, 0.7157, 0.7193, 0.7509, 0.7103, 0.7487, 0.7105, 0.7135, 0.9781, 0.6355, 0.979, 0.6632, 0.9709, 0.6643, 0.9687, 0.6357, 0.9844, 0.6372, 0.9843, 0.6636, 0.979, 0.6632, 0.9781, 0.6355, 0.9843, 0.3692, 0.9846, 0.3487, 0.9926, 0.3474, 0.9936, 0.3679, 0.9778, 0.3649, 0.979, 0.3443, 0.9846, 0.3487, 0.9843, 0.3692, 0.5515, 0.8782, 0.5535, 0.8515, 0.5617, 0.8523, 0.561, 0.8779, 0.7193, 0.7509, 0.7183, 0.7711, 0.7106, 0.7691, 0.7103, 0.7487, 0.979, 0.6632, 0.9818, 0.6824, 0.9749, 0.6839, 0.9709, 0.6643, 0.9843, 0.6636, 0.9864, 0.6824, 0.9818, 0.6824, 0.979, 0.6632, 0.7584, 0.9081, 0.7589, 0.8935, 0.7661, 0.8936, 0.7667, 0.9081, 0.979, 0.3443, 0.9805, 0.3311, 0.9853, 0.3353, 0.9846, 0.3487, 0.5535, 0.8515, 0.5571, 0.8324, 0.5642, 0.8334, 0.5617, 0.8523, 0.7183, 0.7711, 0.7185, 0.7832, 0.7118, 0.7816, 0.7106, 0.7691, 0.9818, 0.6824, 0.9846, 0.6976, 0.9787, 0.6988, 0.9749, 0.6839, 0.9864, 0.6824, 0.9886, 0.6979, 0.9846, 0.6976, 0.9818, 0.6824, 0.7589, 0.8935, 0.7601, 0.8811, 0.7663, 0.8814, 0.7661, 0.8936, 0.9805, 0.3311, 0.9827, 0.3207, 0.9869, 0.3242, 0.9853, 0.3353, 0.5571, 0.8324, 0.5599, 0.8173, 0.566, 0.8179, 0.5642, 0.8334, 0.7185, 0.7832, 0.7194, 0.7924, 0.7137, 0.7911, 0.7118, 0.7816, 0.9846, 0.6976, 0.986, 0.7116, 0.9809, 0.7121, 0.9787, 0.6988, 0.9886, 0.6979, 0.9894, 0.7124, 0.986, 0.7116, 0.9846, 0.6976, 0.9869, 0.3242, 0.9884, 0.3129, 0.9934, 0.3123, 0.9929, 0.3235, 0.9827, 0.3207, 0.9849, 0.3104, 0.9884, 0.3129, 0.9869, 0.3242, 0.5599, 0.8173, 0.5611, 0.8042, 0.5662, 0.8041, 0.566, 0.8179, 0.7194, 0.7924, 0.7202, 0.8014, 0.7153, 0.8003, 0.7137, 0.7911, 0.986, 0.7116, 0.985, 0.7253, 0.981, 0.7251, 0.9809, 0.7121, 0.9894, 0.7124, 0.9877, 0.7264, 0.985, 0.7253, 0.986, 0.7116, 0.9884, 0.3129, 0.9887, 0.3008, 0.9927, 0.3002, 0.9934, 0.3123, 0.9849, 0.3104, 0.9859, 0.2993, 0.9887, 0.3008, 0.9884, 0.3129, 0.5611, 0.8042, 0.5608, 0.792, 0.5649, 0.7916, 0.5662, 0.8041, 0.7202, 0.8014, 0.7196, 0.8114, 0.7157, 0.8103, 0.7153, 0.8003, 0.985, 0.7253, 0.9822, 0.7384, 0.9793, 0.738, 0.981, 0.7251, 0.9877, 0.7264, 0.9841, 0.7394, 0.9822, 0.7384, 0.985, 0.7253, 0.9887, 0.3008, 0.9882, 0.2881, 0.9911, 0.2877, 0.9927, 0.3002, 0.9859, 0.2993, 0.9861, 0.2872, 0.9882, 0.2881, 0.9887, 0.3008, 0.5608, 0.792, 0.5592, 0.7802, 0.5622, 0.7796, 0.5649, 0.7916, 0.7196, 0.8114, 0.7178, 0.8221, 0.715, 0.8214, 0.7157, 0.8103, 0.9822, 0.7384, 0.9789, 0.75, 0.9773, 0.7499, 0.9793, 0.738, 0.9841, 0.7394, 0.98, 0.7509, 0.9789, 0.75, 0.9822, 0.7384, 0.9882, 0.2881, 0.9888, 0.2754, 0.9904, 0.2756, 0.9911, 0.2877, 0.9861, 0.2872, 0.9877, 0.2747, 0.9888, 0.2754, 0.9882, 0.2881, 0.5592, 0.7802, 0.5562, 0.7684, 0.5578, 0.7678, 0.5622, 0.7796, 0.7178, 0.8221, 0.717, 0.8331, 0.7154, 0.8331, 0.715, 0.8214, 0.9789, 0.75, 0.9777, 0.7598, 0.9777, 0.7598, 0.9773, 0.7499, 0.98, 0.7509, 0.9777, 0.7598, 0.9777, 0.7598, 0.9789, 0.75, 0.9888, 0.2754, 0.9946, 0.2642, 0.9946, 0.2642, 0.9904, 0.2756, 0.9877, 0.2747, 0.9946, 0.2642, 0.9946, 0.2642, 0.9888, 0.2754, 0.5562, 0.7684, 0.5516, 0.7565, 0.5516, 0.7565, 0.5578, 0.7678, 0.717, 0.8331, 0.7211, 0.8437, 0.7211, 0.8437, 0.7154, 0.8331, 0.8632, 0.8456, 0.8516, 0.8738, 0.845, 0.8697, 0.8562, 0.839, 0.8718, 0.8464, 0.8594, 0.8733, 0.8516, 0.8738, 0.8632, 0.8456, 0.8718, 0.8808, 0.8733, 0.8545, 0.8813, 0.8568, 0.8813, 0.8831, 0.9857, 0.5549, 0.9736, 0.5258, 0.9801, 0.5214, 0.9926, 0.548, 0.9769, 0.5554, 0.9657, 0.5252, 0.9736, 0.5258, 0.9857, 0.5549, 0.5653, 0.5853, 0.5599, 0.6241, 0.5515, 0.6237, 0.5555, 0.5842, 0.8516, 0.8738, 0.8489, 0.8998, 0.8431, 0.8976, 0.845, 0.8697, 0.8594, 0.8733, 0.8558, 0.8984, 0.8489, 0.8998, 0.8516, 0.8738, 0.8733, 0.8545, 0.874, 0.839, 0.8809, 0.8412, 0.8813, 0.8568, 0.9736, 0.5258, 0.9708, 0.4991, 0.9765, 0.4966, 0.9801, 0.5214, 0.9657, 0.5252, 0.9639, 0.4976, 0.9708, 0.4991, 0.9736, 0.5258, 0.5599, 0.6241, 0.559, 0.6569, 0.5517, 0.657, 0.5515, 0.6237, 0.8489, 0.8998, 0.8516, 0.9216, 0.8466, 0.9207, 0.8431, 0.8976, 0.8558, 0.8984, 0.8574, 0.9196, 0.8516, 0.9216, 0.8489, 0.8998, 0.1613, 0.9526, 0.161, 0.9349, 0.1665, 0.9371, 0.1676, 0.9549, 0.9708, 0.4991, 0.9734, 0.4769, 0.9782, 0.4756, 0.9765, 0.4966, 0.9639, 0.4976, 0.9675, 0.4748, 0.9734, 0.4769, 0.9708, 0.4991, 0.559, 0.6569, 0.5603, 0.6828, 0.554, 0.6831, 0.5517, 0.657, 0.8516, 0.9216, 0.8567, 0.9386, 0.8525, 0.9383, 0.8466, 0.9207, 0.8574, 0.9196, 0.8615, 0.9364, 0.8567, 0.9386, 0.8516, 0.9216, 0.161, 0.9349, 0.1625, 0.9197, 0.1672, 0.9215, 0.1665, 0.9371, 0.1554, 0.9367, 0.1577, 0.9207, 0.1625, 0.9197, 0.161, 0.9349, 0.9675, 0.4748, 0.9734, 0.4574, 0.9783, 0.4597, 0.9734, 0.4769, 0.5603, 0.6828, 0.5619, 0.7023, 0.5565, 0.7024, 0.554, 0.6831, 0.8567, 0.9386, 0.8622, 0.9514, 0.8587, 0.9511, 0.8525, 0.9383, 0.8615, 0.9364, 0.8661, 0.9492, 0.8622, 0.9514, 0.8567, 0.9386, 0.1625, 0.9197, 0.1637, 0.9069, 0.1676, 0.9081, 0.1672, 0.9215, 0.1577, 0.9207, 0.1597, 0.9079, 0.1637, 0.9069, 0.1625, 0.9197, 0.9734, 0.4574, 0.9794, 0.445, 0.9834, 0.4472, 0.9783, 0.4597, 0.5619, 0.7023, 0.5625, 0.7167, 0.558, 0.7165, 0.5565, 0.7024, 0.5653, 0.7154, 0.5637, 0.7276, 0.5615, 0.7282, 0.5625, 0.7167, 0.8661, 0.9492, 0.8697, 0.9594, 0.8666, 0.9611, 0.8622, 0.9514, 0.1637, 0.9069, 0.1633, 0.896, 0.1665, 0.8966, 0.1676, 0.9081, 0.1597, 0.9079, 0.1601, 0.8971, 0.1633, 0.896, 0.1637, 0.9069, 0.9794, 0.445, 0.9842, 0.4358, 0.9874, 0.4375, 0.9834, 0.4472, 0.5625, 0.7167, 0.5615, 0.7282, 0.5578, 0.7277, 0.558, 0.7165, 0.5637, 0.7276, 0.5608, 0.7383, 0.5592, 0.7385, 0.5615, 0.7282, 0.8697, 0.9594, 0.8716, 0.9678, 0.8692, 0.9689, 0.8666, 0.9611, 0.1633, 0.896, 0.1613, 0.8864, 0.1636, 0.8868, 0.1665, 0.8966, 0.1601, 0.8971, 0.159, 0.8875, 0.1613, 0.8864, 0.1633, 0.896, 0.9842, 0.4358, 0.9877, 0.4279, 0.9901, 0.429, 0.9874, 0.4375, 0.5615, 0.7282, 0.5592, 0.7385, 0.5566, 0.738, 0.5578, 0.7277, 0.5608, 0.7383, 0.5583, 0.7479, 0.5574, 0.7481, 0.5592, 0.7385, 0.8716, 0.9678, 0.8718, 0.9755, 0.8705, 0.9759, 0.8692, 0.9689, 0.1613, 0.8864, 0.1594, 0.8787, 0.1607, 0.8791, 0.1636, 0.8868, 0.159, 0.8875, 0.1581, 0.8792, 0.1594, 0.8787, 0.1613, 0.8864, 0.9877, 0.4279, 0.9899, 0.42, 0.9914, 0.4205, 0.9901, 0.429, 0.5592, 0.7385, 0.5574, 0.7481, 0.5558, 0.7481, 0.5566, 0.738, 0.8705, 0.9759, 0.8714, 0.9835, 0.8714, 0.9835, 0.8692, 0.9756, 0.8718, 0.9755, 0.8714, 0.9835, 0.8714, 0.9835, 0.8705, 0.9759, 0.1594, 0.8787, 0.1605, 0.8736, 0.1605, 0.8736, 0.1607, 0.8791, 0.9914, 0.4205, 0.992, 0.4115, 0.992, 0.4115, 0.9926, 0.4201, 0.9899, 0.42, 0.992, 0.4115, 0.992, 0.4115, 0.9914, 0.4205, 0.5574, 0.7481, 0.5587, 0.7565, 0.5587, 0.7565, 0.5558, 0.7481, 0.1263, 0.8746, 0.1207, 0.8941, 0.1141, 0.8941, 0.119, 0.8736, 0.9574, 0.003396, 0.955, 0.02592, 0.9497, 0.0238, 0.9514, 0.0, 0.9645, 0.002189, 0.9611, 0.02521, 0.955, 0.02592, 0.9574, 0.003396, 0.07132, 0.9868, 0.06714, 0.9582, 0.07373, 0.9579, 0.07875, 0.9848, 0.545, 0.97, 0.5423, 0.9439, 0.5472, 0.9416, 0.5506, 0.9665, 0.5377, 0.9691, 0.536, 0.9435, 0.5423, 0.9439, 0.545, 0.97, 0.1207, 0.8941, 0.1205, 0.9118, 0.115, 0.9123, 0.1141, 0.8941, 0.955, 0.02592, 0.9538, 0.04703, 0.9494, 0.04599, 0.9497, 0.0238, 0.9611, 0.02521, 0.9588, 0.04651, 0.9538, 0.04703, 0.955, 0.02592, 0.06714, 0.9582, 0.06827, 0.9347, 0.07375, 0.9353, 0.07373, 0.9579, 0.5423, 0.9439, 0.5405, 0.9203, 0.5446, 0.9191, 0.5472, 0.9416, 0.536, 0.9435, 0.5353, 0.9199, 0.5405, 0.9203, 0.5423, 0.9439, 0.1205, 0.9118, 0.1228, 0.9279, 0.1185, 0.9286, 0.115, 0.9123, 0.9538, 0.04703, 0.9542, 0.06604, 0.9507, 0.06574, 0.9494, 0.04599, 0.9588, 0.04651, 0.9583, 0.06543, 0.9542, 0.06604, 0.9538, 0.04703, 0.06827, 0.9347, 0.07165, 0.9159, 0.076, 0.9167, 0.07375, 0.9353, 0.5405, 0.9203, 0.5402, 0.8999, 0.5435, 0.8995, 0.5446, 0.9191, 0.5353, 0.9199, 0.536, 0.8995, 0.5402, 0.8999, 0.5405, 0.9203, 0.1228, 0.9279, 0.1254, 0.9425, 0.1222, 0.943, 0.1185, 0.9286, 0.9542, 0.06604, 0.9564, 0.08225, 0.9538, 0.0823, 0.9507, 0.06574, 0.9583, 0.06543, 0.9593, 0.08144, 0.9564, 0.08225, 0.9542, 0.06604, 0.07165, 0.9159, 0.07497, 0.9012, 0.07824, 0.9017, 0.076, 0.9167, 0.5402, 0.8999, 0.5416, 0.8833, 0.544, 0.8833, 0.5435, 0.8995, 0.536, 0.8995, 0.5385, 0.8826, 0.5416, 0.8833, 0.5402, 0.8999, 0.1254, 0.9425, 0.1263, 0.9553, 0.1241, 0.9553, 0.1222, 0.943, 0.9564, 0.08225, 0.9598, 0.09504, 0.9581, 0.09507, 0.9538, 0.0823, 0.9593, 0.08144, 0.9617, 0.09416, 0.9598, 0.09504, 0.9564, 0.08225, 0.07497, 0.9012, 0.07655, 0.8898, 0.07875, 0.8898, 0.07824, 0.9017, 0.5416, 0.8833, 0.5443, 0.8706, 0.5459, 0.8706, 0.544, 0.8833, 0.5385, 0.8826, 0.5423, 0.8698, 0.5443, 0.8706, 0.5416, 0.8833, 0.1263, 0.9553, 0.1243, 0.9658, 0.1233, 0.9654, 0.1241, 0.9553, 0.9598, 0.09504, 0.9636, 0.1038, 0.9627, 0.1037, 0.9581, 0.09507, 0.9617, 0.09416, 0.9645, 0.1032, 0.9636, 0.1038, 0.9598, 0.09504, 0.07655, 0.8898, 0.07528, 0.8808, 0.07629, 0.8805, 0.07875, 0.8898, 0.5443, 0.8706, 0.5477, 0.8614, 0.5485, 0.8613, 0.5459, 0.8706, 0.5423, 0.8698, 0.5468, 0.8609, 0.5477, 0.8614, 0.5443, 0.8706, 0.1243, 0.9658, 0.1187, 0.9731, 0.1187, 0.9731, 0.1233, 0.9654, 0.1248, 0.9663, 0.1187, 0.9731, 0.1187, 0.9731, 0.1243, 0.9658, 0.07629, 0.8805, 0.07046, 0.8736, 0.07046, 0.8736, 0.07688, 0.8798, 0.07528, 0.8808, 0.07046, 0.8736, 0.07046, 0.8736, 0.07629, 0.8805, 0.5656, 0.5905, 0.5664, 0.5842, 0.5664, 0.5842, 0.5664, 0.5911, 0.5468, 0.8609, 0.5506, 0.8554, 0.5506, 0.8554, 0.5477, 0.8614])
me_cunurbspath.materials.append(mat_material)
me_cunurbspath.use_remesh_preserve_volume = False
me_cunurbspath.use_remesh_preserve_attributes = False
me_cunurbspath.use_mirror_vertex_groups = False
me_cunurbspath.auto_texspace = False
me_cunurbspath.update()

# ---- objects
ob_nurbspath = bpy.data.objects.new('NurbsPath', me_cunurbspath)

# ---- transforms, parenting, visibility, modifiers, constraints
ob_nurbspath.location = (0.0, 0.0, 0.0)
ob_nurbspath.lineart.crease_threshold = 0.0

# ---- collection membership
col_collection_1.objects.link(ob_nurbspath)

# ---- scene / render settings (as saved in the file)
scene.frame_start = 1; scene.frame_end = 250; scene.frame_set(1)
scene.render.engine = 'BLENDER_EEVEE_NEXT'
scene.render.resolution_percentage = 50
scene.render.dither_intensity = 0.0
scene.cycles.use_denoising = False
scene.cycles.samples = 128
scene.cycles.sampling_pattern = 'TABULATED_SOBOL'
scene.cycles.use_adaptive_sampling = False
scene.cycles.use_light_tree = False
scene.cycles.blur_glossy = 0.0
scene.cycles.sample_clamp_indirect = 0.0
scene.view_settings.view_transform = 'Standard'
bpy.context.view_layer.update()

# ---- added for rendering (the .blend has no active camera and no usable light): camera, sun
cam_auto = bpy.data.cameras.new('AutoCamera')
cam_auto.lens = 50.0
cam_auto.sensor_width = 36.0
cam_auto.clip_end = 1000.0
ob_auto_camera = bpy.data.objects.new('AutoCamera', cam_auto)
scene.collection.objects.link(ob_auto_camera)
ob_auto_camera.location = (9.0354, -10.7952, 10.2791)
ob_auto_camera.rotation_euler = (1.09748, -7.21219e-08, 0.694738)
scene.camera = ob_auto_camera
light_auto_sun = bpy.data.lights.new('AutoSun', 'SUN')
light_auto_sun.energy = 3.0
light_auto_sun.angle = 0.0523599
ob_auto_sun = bpy.data.objects.new('AutoSun', light_auto_sun)
scene.collection.objects.link(ob_auto_sun)
ob_auto_sun.rotation_euler = (0.872665, 0.174533, 0.523599)
bpy.context.view_layer.update()
